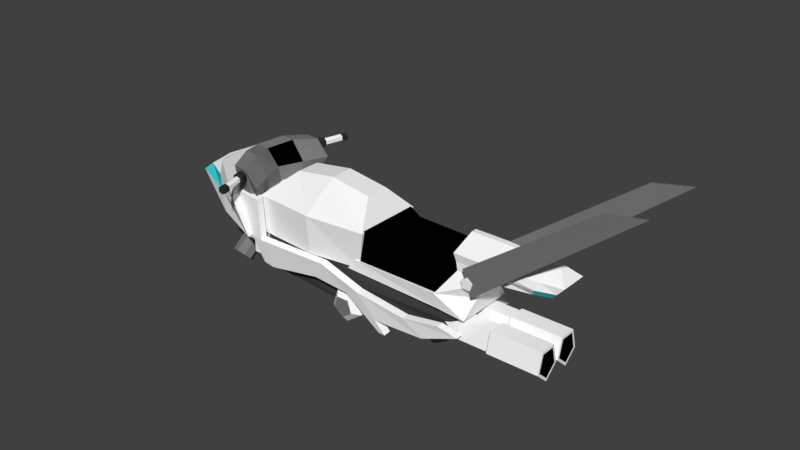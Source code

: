 # Source: Hoverbike.blend  (saved by Blender 2.79.0; exported with 4.5.12 LTS)
import bpy
from mathutils import Matrix  # noqa: F401  (used for matrix-valued properties, if any)

bpy.ops.wm.read_factory_settings(use_empty=True)
scene = bpy.context.scene
scene.name = 'Scene'

# ---- collections
col_collection_1 = bpy.data.collections.new('Collection 1'); scene.collection.children.link(col_collection_1)

# ---- materials (node trees are filled in below, after node groups)
mat_engine = bpy.data.materials.new('Engine')
mat_engine.alpha_threshold = 0.0
mat_engine.use_transparent_shadow = False
mat_engine.diffuse_color = (0.06998, 0.06592, 0.06416, 1.0)
mat_engine.roughness = 0.5
mat_enginepipe = bpy.data.materials.new('EnginePipe')
mat_enginepipe.alpha_threshold = 0.0
mat_enginepipe.use_transparent_shadow = False
mat_enginepipe.diffuse_color = (0.2019, 0.2019, 0.2019, 1.0)
mat_enginepipe.roughness = 0.5
mat_pipehole = bpy.data.materials.new('PipeHole')
mat_pipehole.alpha_threshold = 0.0
mat_pipehole.use_transparent_shadow = False
mat_pipehole.diffuse_color = (0.0, 0.0, 0.0, 1.0)
mat_pipehole.roughness = 0.5
mat_light = bpy.data.materials.new('Light')
mat_light.alpha_threshold = 0.0
mat_light.use_transparent_shadow = False
mat_light.diffuse_color = (0.05235, 0.7771, 0.8, 1.0)
mat_light.roughness = 0.5
mat_seat = bpy.data.materials.new('Seat')
mat_seat.alpha_threshold = 0.0
mat_seat.use_transparent_shadow = False
mat_seat.diffuse_color = (0.0, 0.0, 0.0, 1.0)
mat_seat.roughness = 0.5
mat_dash = bpy.data.materials.new('Dash')
mat_dash.alpha_threshold = 0.0
mat_dash.use_transparent_shadow = False
mat_dash.diffuse_color = (0.2019, 0.2019, 0.2019, 1.0)
mat_dash.roughness = 0.5
mat_handlerubber = bpy.data.materials.new('HandleRubber')
mat_handlerubber.alpha_threshold = 0.0
mat_handlerubber.use_transparent_shadow = False
mat_handlerubber.diffuse_color = (0.0291, 0.0291, 0.0291, 1.0)
mat_handlerubber.roughness = 0.5
mat_body = bpy.data.materials.new('Body')
mat_body.alpha_threshold = 0.0
mat_body.use_transparent_shadow = False
mat_body.diffuse_color = (1.0, 1.0, 1.0, 1.0)
mat_body.roughness = 0.5

# ---- material node trees

# ---- world
world_world = bpy.data.worlds.new('World'); scene.world = world_world
world_world.color = (0.05088, 0.05088, 0.05088)
world_world.use_sun_shadow = False
world_world.sun_shadow_jitter_overblur = 0.0
world_world.cycles.sampling_method = 'MANUAL'

# ---- meshes
me_hoverbike = bpy.data.meshes.new('Hoverbike')
me_hoverbike.from_pydata([(14.68, 2.623, -3.893), (21.19, 3.576, -5.091), (14.68, 3.443, -2.422), (21.19, 4.586, -3.279), (14.68, 2.4, -0.8546), (21.19, 3.301, -1.347), (14.68, 0.9357, -1.356), (21.19, 1.497, -1.966), (14.68, 1.073, -3.234), (21.19, 1.666, -4.28), (21.38, 4.821, -3.291), (21.38, 3.668, -5.36), (21.38, 3.354, -1.087), (21.38, 1.295, -1.793), (21.38, 1.489, -4.433), (28.01, 4.821, -3.291), (28.01, 3.668, -5.36), (28.01, 3.354, -1.087), (28.01, 1.295, -1.793), (28.01, 1.489, -4.433), (28.01, 4.485, -3.274), (28.01, 3.536, -4.975), (28.01, 3.278, -1.46), (28.01, 1.584, -2.041), (28.01, 1.743, -4.213), (24.81, 4.485, -3.274), (24.81, 3.536, -4.975), (24.81, 3.278, -1.46), (24.81, 1.584, -2.041), (24.81, 1.743, -4.213), (17.38, 3.576, -5.091), (17.38, 4.586, -3.279), (17.38, 3.301, -1.347), (17.38, 1.497, -1.966), (17.38, 1.666, -4.28), (14.68, 0.005196, -4.79), (21.19, -0.01231, -6.321), (14.68, -1.544, -4.131), (21.19, -1.922, -5.509), (14.68, -1.682, -2.254), (21.19, -2.092, -3.195), (14.68, -0.2177, -1.752), (21.19, -0.287, -2.577), (14.68, 0.8251, -3.319), (21.19, 0.9981, -4.509), (21.38, -2.1, -5.663), (21.38, 0.07959, -6.589), (21.38, -2.293, -3.022), (21.38, -0.2339, -2.316), (21.38, 1.233, -4.521), (28.01, -2.1, -5.663), (28.01, 0.07959, -6.589), (28.01, -2.293, -3.022), (28.01, -0.2339, -2.316), (28.01, 1.233, -4.521), (28.01, -1.845, -5.443), (28.01, -0.05211, -6.205), (28.01, -2.004, -3.271), (28.01, -0.31, -2.69), (28.01, 0.8965, -4.504), (24.81, -1.845, -5.443), (24.81, -0.05211, -6.205), (24.81, -2.004, -3.271), (24.81, -0.31, -2.69), (24.81, 0.8965, -4.504), (17.38, -0.01231, -6.321), (17.38, -1.922, -5.509), (17.38, -2.092, -3.195), (17.38, -0.287, -2.577), (17.38, 0.9981, -4.509), (-10.49, -1.271, -6.585), (-10.49, -3.993, -1.49), (-10.49, 4.858, -4.485), (-10.49, 3.884, 1.209), (16.96, -0.7856, -5.132), (16.96, -2.572, -2.412), (16.96, 3.584, -3.635), (16.96, 3.327, -0.3906), (-12.49, -2.787, -4.501), (-12.49, 4.778, -1.909), (16.96, 3.655, -2.172), (16.96, -1.739, -4.02), (2.224, 4.912, -5.791), (2.224, 3.61, 0.7525), (2.224, -0.5118, -7.65), (2.224, -3.497, -1.683), (1.139, -2.361, -4.324), (1.139, 4.333, -2.03), (2.645, 5.115, -2.814), (2.645, -2.332, -5.366), (3.485, 5.954, -5.262), (3.485, -1.493, -7.814), (1.283, 6.473, -6.775), (1.283, -0.9749, -9.327), (-0.9178, 5.954, -5.261), (-0.9178, -1.494, -7.813), (-0.07613, 5.115, -2.813), (-0.07613, -2.333, -5.365), (2.605, -2.354, -7.807), (2.101, -2.857, -6.337), (1.284, -2.043, -8.714), (-0.03703, -2.354, -7.806), (0.4679, -2.857, -6.337), (2.101, 6.126, -3.259), (2.605, 6.629, -4.728), (1.284, 6.94, -5.636), (-0.03703, 6.629, -4.728), (0.4679, 6.126, -3.259), (19.01, -3.803, -0.03118), (17.73, -4.826, 2.951), (19.07, -3.54, 0.07317), (17.79, -4.562, 3.056), (38.83, -10.1, 14.89), (34.2, -9.661, 14.12), (38.89, -9.839, 14.99), (34.26, -9.398, 14.23), (18.41, -2.752, 2.816), (18.41, -4.702, 2.148), (19.17, -2.573, 2.293), (19.17, -4.523, 1.625), (18.88, -2.283, 1.447), (18.88, -4.233, 0.7792), (17.94, -2.283, 1.447), (17.94, -4.233, 0.7792), (17.65, -2.573, 2.293), (17.65, -4.523, 1.625), (17.65, 2.527, 4.041), (17.65, 0.5769, 3.372), (17.94, 2.817, 3.195), (17.94, 0.8667, 2.527), (18.88, 2.817, 3.195), (18.88, 0.8667, 2.527), (19.17, 2.527, 4.041), (19.17, 0.5769, 3.372), (18.41, 2.348, 4.563), (18.41, 0.3978, 3.895), (34.26, -1.353, 16.99), (38.89, -1.472, 17.86), (34.2, -1.081, 17.06), (38.83, -1.201, 17.94), (17.79, 1.68, 5.195), (19.07, 2.703, 2.212), (17.73, 1.952, 5.274), (19.01, 2.974, 2.291), (-13.2, -3.312, -5.064), (-14.51, -6.339, 2.438), (-13.2, 5.742, -1.961), (-14.51, 3.532, 5.82), (-11.83, -3.312, -5.064), (-11.72, -6.339, 2.438), (-11.83, 5.742, -1.961), (-11.72, 3.532, 5.82), (-13.2, -4.864, -0.5363), (-13.2, 4.191, 2.567), (-11.83, 4.191, 2.567), (-11.83, -4.864, -0.5363), (-19.23, 0.8105, -5.56), (-18.76, -1.26, -2.632), (-19.23, 2.79, -4.882), (-18.76, 2.63, -1.299), (-9.513, 0.8565, -5.694), (-9.043, -1.214, -2.766), (-9.513, 2.836, -5.016), (-9.043, 2.676, -1.433), (-19.23, 1.8, -5.221), (-20.58, 0.6041, -1.73), (-9.513, 1.846, -5.355), (-7.217, 0.8118, -2.336), (-18.89, -1.451, -3.764), (-18.89, 3.475, -2.076), (-9.181, 3.521, -2.21), (-9.181, -1.405, -3.898), (-7.807, 1.119, -3.232), (-20.27, 0.951, -2.742), (-16.66, -0.4198, -7.355), (-17.42, -0.1786, -7.393), (-17.45, 0.1227, -7.539), (-17.07, 1.906, -3.94), (-16.45, -0.1963, -7.489), (-16.06, 1.587, -3.889), (-15.96, -1.052, -7.118), (-15.57, 0.7307, -3.519), (-16.26, -1.943, -6.644), (-15.88, -0.1606, -3.044), (-17.19, -2.348, -6.344), (-16.8, -0.5653, -2.744), (-18.2, -2.029, -6.394), (-17.81, -0.2462, -2.794), (-18.69, -1.173, -6.765), (-18.3, 0.6096, -3.165), (-18.38, -0.2819, -7.239), (-18.0, 1.501, -3.64), (-16.29, -1.067, -7.075), (-16.52, -1.741, -6.716), (-17.22, -2.047, -6.489), (-17.98, -1.805, -6.527), (-18.36, -1.158, -6.808), (-18.12, -0.4845, -7.166), (-17.94, 0.2656, -5.734), (-17.23, 0.5715, -5.961), (-18.17, -0.4083, -5.375), (-17.79, -1.055, -5.095), (-17.03, -1.297, -5.057), (-16.33, -0.9907, -5.284), (-16.1, -0.3168, -5.643), (-16.47, 0.3303, -5.923), (-18.12, 4.751, -5.407), (-17.42, 4.648, -5.774), (-17.45, 4.5, -6.074), (-17.07, 0.8839, -4.325), (-18.38, 4.635, -5.589), (-18.0, 1.02, -3.839), (-18.69, 5.048, -4.668), (-18.3, 1.433, -2.918), (-18.2, 5.497, -3.85), (-17.81, 1.881, -2.1), (-17.19, 5.718, -3.614), (-16.8, 2.102, -1.865), (-16.26, 5.582, -4.099), (-15.88, 1.967, -2.35), (-15.96, 5.169, -5.021), (-15.57, 1.554, -3.271), (-16.45, 4.721, -5.839), (-16.06, 1.105, -4.089), (-18.36, 5.063, -4.711), (-17.98, 5.402, -4.092), (-17.22, 5.569, -3.914), (-16.52, 5.467, -4.281), (-16.29, 5.155, -4.978), (-16.66, 4.815, -5.596), (-16.47, 3.323, -4.863), (-17.23, 3.156, -5.041), (-16.1, 3.662, -4.244), (-16.33, 3.975, -3.548), (-17.03, 4.077, -3.181), (-17.79, 3.91, -3.359), (-18.17, 3.571, -3.977), (-17.94, 3.259, -4.674), (12.17, 1.684, -8.078), (13.02, 1.076, -7.854), (12.97, 0.6555, -8.006), (10.71, -0.7847, -3.334), (11.86, 1.46, -8.301), (9.587, 0.01973, -3.629), (11.5, 2.803, -8.06), (9.233, 1.362, -3.388), (12.12, 3.897, -7.422), (9.851, 2.457, -2.75), (13.35, 4.102, -6.762), (11.08, 2.662, -2.09), (14.47, 3.297, -6.467), (12.2, 1.857, -1.795), (14.82, 1.955, -6.709), (12.55, 0.5146, -2.037), (14.2, 0.8605, -7.346), (11.93, -0.5797, -2.674), (11.91, 2.699, -7.895), (12.37, 3.527, -7.413), (13.3, 3.682, -6.914), (14.15, 3.073, -6.69), (14.42, 2.058, -6.873), (13.95, 1.231, -7.356), (13.04, 0.6415, -5.399), (12.11, 0.4866, -5.898), (13.51, 1.469, -4.917), (13.24, 2.484, -4.734), (12.4, 3.092, -4.958), (11.47, 2.937, -5.457), (11.0, 2.11, -5.939), (11.27, 1.095, -6.122), (-14.01, 4.534, 1.101), (-14.7, 3.053, 6.385), (-14.01, 5.448, 1.262), (-14.7, 3.967, 6.545), (-11.2, 4.613, 0.6546), (-11.13, 3.145, 5.86), (-11.2, 5.527, 0.8151), (-11.13, 4.059, 6.021), (-12.61, 5.495, 0.9996), (-12.91, 4.013, 6.283), (-12.61, 4.58, 0.8391), (-12.91, 3.099, 6.122), (-10.01, 5.246, -2.952), (-10.01, 6.16, -2.791), (-11.41, 6.114, -2.529), (-11.41, 5.2, -2.689), (-1.288, 4.459, 0.7744), (-1.288, 5.374, 0.9349), (-2.698, 4.888, -1.667), (-2.698, 5.802, -1.506), (4.228, 4.946, -1.08), (4.167, 5.856, -0.907), (2.245, 4.997, -2.043), (2.184, 5.907, -1.87), (7.972, 6.04, -5.514), (7.911, 6.95, -5.341), (7.03, 5.984, -5.552), (6.969, 6.894, -5.378), (-14.01, -5.123, -2.523), (-14.75, -7.287, 2.726), (-14.01, -4.31, -2.075), (-14.75, -6.474, 3.174), (-11.2, -4.904, -2.92), (-11.14, -7.03, 2.259), (-11.2, -4.091, -2.472), (-11.14, -6.217, 2.708), (-12.61, -4.181, -2.308), (-13.35, -6.346, 2.941), (-12.61, -4.994, -2.756), (-13.35, -7.159, 2.493), (-10.01, -3.136, -6.126), (-10.01, -2.323, -5.678), (-11.41, -2.452, -5.445), (-11.41, -3.265, -5.893), (-1.288, -4.846, -2.726), (-1.288, -4.033, -2.278), (-2.698, -3.649, -4.896), (-2.698, -2.836, -4.448), (4.105, -4.088, -4.456), (4.173, -3.27, -4.022), (2.124, -3.511, -5.234), (2.191, -2.693, -4.8), (7.852, -2.192, -8.608), (7.92, -1.375, -8.174), (6.911, -2.119, -8.6), (6.978, -1.301, -8.166), (6.608, -2.038, -6.721), (5.303, -1.788, -6.988), (6.541, -2.856, -7.155), (5.235, -2.606, -7.422), (6.601, 6.567, -3.789), (5.294, 6.548, -4.15), (6.661, 5.657, -3.962), (5.355, 5.638, -4.324), (15.94, 4.966, -1.138), (15.88, 5.844, -0.8724), (15.82, -4.132, -4.327), (15.89, -3.279, -3.996), (18.32, -2.763, -4.605), (18.26, -3.616, -4.937), (18.32, 5.838, -1.662), (18.38, 4.96, -1.928), (13.43, -2.133, -6.443), (13.36, -2.969, -6.826), (10.93, -3.843, -5.172), (11.0, -3.007, -4.789), (13.49, 5.576, -3.726), (11.05, 5.223, -1.89), (10.99, 6.117, -1.67), (13.42, 6.47, -3.506), (1.709, -3.556, -2.305), (2.869, -4.095, -0.9125), (1.709, 4.243, 0.3677), (2.869, 3.814, 1.798), (14.51, -3.221, -2.715), (14.51, -4.269, -0.9723), (14.51, 4.23, -0.1621), (14.51, 3.989, 1.858), (18.32, -3.086, -3.019), (18.77, -2.121, -0.2361), (18.32, 4.309, -0.485), (18.77, 1.84, 1.121), (16.28, -3.385, 2.183), (16.28, 1.355, 3.807), (20.54, -3.385, 2.183), (20.54, 1.355, 3.807), (15.88, -4.3, 4.121), (15.88, 0.8889, 5.899), (20.14, -4.3, 4.121), (20.14, 0.8889, 5.899), (16.5, -2.653, 6.651), (16.5, -1.964, 6.887), (20.76, -2.653, 6.651), (20.76, -1.964, 6.887), (27.6, -2.28, 2.887), (27.6, 0.05058, 3.685), (29.21, -3.38, 4.436), (29.21, -0.03116, 5.584), (27.74, -2.514, 6.248), (27.74, -1.826, 6.484), (20.34, -3.73, 3.19), (16.08, -3.73, 3.19), (16.08, 1.01, 4.815), (20.34, 1.01, 4.815), (28.4, -3.135, 3.557), (28.4, 0.3147, 4.739), (25.66, -2.556, 6.368), (25.66, -1.867, 6.604), (26.5, 0.3838, 5.726), (25.49, 0.6881, 3.807), (26.5, -3.795, 4.294), (25.49, -2.858, 2.592), (26.0, -3.765, 3.292), (26.0, 0.975, 4.917), (3.448, -3.932, -0.9121), (4.312, -5.438, 3.013), (3.448, 3.686, 1.698), (4.312, 2.468, 5.722), (14.52, -3.932, -0.9121), (13.15, -4.874, 2.248), (14.52, 3.686, 1.698), (13.15, 2.492, 4.772), (5.247, 3.686, 1.698), (5.748, 2.762, 4.864), (5.247, -3.932, -0.9121), (5.748, -5.144, 2.155), (16.28, -3.183, 1.939), (15.97, -2.933, 4.461), (16.28, 1.345, 3.491), (15.97, -0.3995, 5.329), (-11.77, -3.816, -2.019), (-8.232, -3.898, 6.634), (-11.77, 4.273, 0.7523), (-8.232, -0.9696, 7.638), (3.329, -3.444, -1.892), (2.734, -3.898, 6.634), (3.329, 3.901, 0.6249), (2.734, -0.9696, 7.638), (-11.77, -5.741, 2.698), (-11.77, 2.9, 5.659), (4.386, 2.9, 5.659), (4.386, -5.741, 2.698), (-3.69, 4.85, 0.9501), (-2.749, -1.234, 8.41), (-3.69, -4.393, -2.217), (-2.749, -4.163, 7.407), (-3.69, -6.427, 2.463), (-3.69, 3.586, 5.894), (-24.42, -1.786, 0.9543), (-22.13, -2.435, 4.63), (-24.42, 0.8467, 1.857), (-22.13, -0.8952, 5.158), (-12.85, -5.525, -2.946), (-14.37, -8.066, 5.668), (-12.85, 6.192, 1.069), (-14.37, 2.915, 9.431), (-18.98, 4.059, 1.167), (-18.98, 1.797, 7.768), (-18.98, -3.901, -1.561), (-18.98, -6.163, 5.04), (-25.73, -2.202, 2.167), (-24.08, -2.617, 3.379), (-24.08, 0.01581, 4.281), (-25.73, 0.4313, 3.069), (-14.24, 5.349, 6.088), (-13.5, 5.865, 4.584), (-14.24, -7.938, 1.535), (-13.5, -7.422, 0.03064), (-19.79, -5.157, 3.056), (-19.79, -4.482, 1.088), (-19.79, 2.22, 5.584), (-19.79, 2.894, 3.616), (-24.42, -0.4697, 1.405), (-22.13, -1.784, 5.242), (-12.85, 0.3334, -0.9382), (-15.9, -2.56, 7.504), (-18.98, -2.277, 6.678), (-21.55, 0.6056, -1.733), (-13.5, -0.7787, 2.307), (-14.24, -1.294, 3.811), (-25.73, -0.8852, 2.618), (-24.08, -1.301, 3.83), (-12.62, 3.941, 5.259), (-12.62, 3.3, 9.629), (-15.2, -2.585, 7.613), (-12.62, -8.47, 5.596), (-15.2, -1.177, 3.505), (-12.62, -6.296, 1.751), (-16.94, -2.612, 7.69), (-16.94, -1.204, 3.582), (-13.46, -1.942, 5.737), (-12.72, -1.204, 3.582), (-10.88, 3.942, 7.754), (-12.0, 3.634, 5.24), (-10.88, -7.827, 3.721), (-12.0, -6.042, 1.924), (-14.36, 3.273, 9.707), (-14.36, 3.915, 5.336), (-14.36, -8.496, 5.674), (-14.36, -6.322, 1.828), (-22.27, 0.07035, -0.1706), (-22.27, -1.112, -0.5758), (-17.52, 4.048, -0.1243), (-22.27, 1.253, 0.2345), (-13.01, 0.6611, -1.894), (-13.01, 4.97, -0.4178), (-17.52, -3.1, -2.574), (-13.01, -3.648, -3.371), (-21.55, -0.429, -2.087), (-16.66, 4.087, -1.692), (-21.55, 1.64, -1.378), (-12.71, 1.123, -3.241), (-12.71, 4.894, -1.949), (-16.66, -2.169, -3.836), (-12.71, -2.648, -4.533), (-16.66, 0.959, -2.764), (-13.57, -8.976, 3.953), (-12.96, -8.696, 3.662), (-13.42, -7.155, 4.19), (-12.89, -9.026, 3.813), (-14.03, -7.435, 4.481), (-13.29, -9.211, 4.005), (-14.03, -7.672, 5.174), (-13.29, -9.367, 4.461), (-13.42, -7.629, 5.575), (-12.89, -9.339, 4.725), (-12.81, -7.349, 5.284), (-12.49, -9.154, 4.534), (-12.81, -7.112, 4.592), (-12.49, -8.998, 4.078), (-13.57, -9.213, 4.645), (-12.96, -9.17, 5.047), (-12.35, -8.89, 4.756), (-12.35, -8.653, 4.064), (-12.24, -11.22, 3.063), (-12.64, -11.4, 3.254), (-12.64, -11.56, 3.71), (-12.24, -11.53, 3.975), (-11.84, -11.34, 3.783), (-11.84, -11.19, 3.327), (-12.23, -11.22, 2.977), (-12.7, -11.44, 3.2), (-12.7, -11.62, 3.731), (-12.23, -11.59, 4.039), (-11.76, -11.37, 3.816), (-11.76, -11.19, 3.285), (-12.03, -11.9, 2.746), (-12.5, -12.11, 2.969), (-12.5, -12.29, 3.5), (-12.03, -12.26, 3.808), (-11.57, -12.05, 3.585), (-11.57, -11.86, 3.054), (-12.34, 4.833, 8.685), (-12.96, 5.109, 8.393), (-13.4, 3.566, 7.864), (-12.88, 5.278, 8.715), (-12.79, 3.289, 8.156), (-12.48, 5.096, 8.907), (-12.79, 3.052, 8.848), (-12.48, 4.94, 9.363), (-13.4, 3.091, 9.249), (-12.88, 4.966, 9.627), (-14.01, 3.368, 8.957), (-13.29, 5.148, 9.435), (-14.01, 3.605, 8.264), (-13.29, 5.304, 8.979), (-12.34, 4.595, 9.377), (-12.96, 4.635, 9.778), (-13.57, 4.912, 9.486), (-13.57, 5.149, 8.793), (-12.25, 7.472, 9.467), (-11.85, 7.29, 9.659), (-11.85, 7.133, 10.12), (-12.25, 7.159, 10.38), (-12.65, 7.342, 10.19), (-12.65, 7.498, 9.73), (-12.24, 7.528, 9.402), (-11.77, 7.316, 9.626), (-11.77, 7.134, 10.16), (-12.24, 7.164, 10.46), (-12.71, 7.376, 10.24), (-12.71, 7.558, 9.709), (-12.05, 8.204, 9.634), (-11.58, 7.992, 9.858), (-11.58, 7.81, 10.39), (-12.05, 7.84, 10.7), (-12.51, 8.052, 10.47), (-12.51, 8.234, 9.941), (-13.91, -3.736, 2.628), (-13.91, -5.687, 7.069), (-12.36, -3.623, 2.753), (-15.65, -5.713, 7.146), (-12.17, -4.885, 4.729), (-15.65, -3.763, 2.705), (-13.91, 1.382, 4.382), (-13.91, 0.1981, 9.086), (-15.65, 1.355, 4.459), (-12.17, 1.0, 6.745), (-12.36, 1.215, 4.411), (-15.65, 0.1716, 9.163)], [], [(30, 31, 3, 1), (31, 32, 5, 3), (32, 33, 7, 5), (9, 14, 13, 7), (33, 34, 9, 7), (34, 30, 1, 9), (0, 8, 6, 4, 2), (10, 15, 16, 11), (5, 12, 10, 3), (1, 11, 14, 9), (3, 10, 11, 1), (7, 13, 12, 5), (17, 22, 20, 15), (14, 19, 18, 13), (12, 17, 15, 10), (11, 16, 19, 14), (13, 18, 17, 12), (23, 28, 27, 22), (16, 21, 24, 19), (18, 23, 22, 17), (15, 20, 21, 16), (19, 24, 23, 18), (25, 27, 28, 29, 26), (20, 25, 26, 21), (24, 29, 28, 23), (22, 27, 25, 20), (21, 26, 29, 24), (8, 0, 30, 34), (6, 8, 34, 33), (4, 6, 33, 32), (2, 4, 32, 31), (0, 2, 31, 30), (65, 36, 38, 66), (66, 38, 40, 67), (67, 40, 42, 68), (44, 42, 48, 49), (68, 42, 44, 69), (69, 44, 36, 65), (35, 37, 39, 41, 43), (45, 46, 51, 50), (40, 38, 45, 47), (36, 44, 49, 46), (38, 36, 46, 45), (42, 40, 47, 48), (52, 50, 55, 57), (49, 48, 53, 54), (47, 45, 50, 52), (46, 49, 54, 51), (48, 47, 52, 53), (58, 57, 62, 63), (51, 54, 59, 56), (53, 52, 57, 58), (50, 51, 56, 55), (54, 53, 58, 59), (60, 61, 64, 63, 62), (55, 56, 61, 60), (59, 58, 63, 64), (57, 55, 60, 62), (56, 59, 64, 61), (43, 69, 65, 35), (41, 68, 69, 43), (39, 67, 68, 41), (37, 66, 67, 39), (35, 65, 66, 37), (78, 71, 73, 79), (87, 83, 77, 80), (80, 77, 75, 81), (86, 85, 71, 78), (82, 76, 74, 84), (83, 73, 71, 85), (84, 86, 78, 70), (76, 80, 81, 74), (82, 87, 80, 76), (70, 78, 79, 72), (72, 79, 87, 82), (74, 81, 86, 84), (77, 83, 85, 75), (72, 82, 84, 70), (81, 75, 85, 86), (79, 73, 83, 87), (88, 89, 91, 90), (90, 91, 93, 92), (92, 93, 95, 94), (93, 91, 98, 100), (94, 95, 97, 96), (96, 97, 89, 88), (94, 96, 107, 106), (98, 99, 102, 101, 100), (89, 97, 102, 99), (91, 89, 99, 98), (95, 93, 100, 101), (97, 95, 101, 102), (103, 104, 105, 106, 107), (90, 92, 105, 104), (96, 88, 103, 107), (88, 90, 104, 103), (92, 94, 106, 105), (108, 109, 111, 110), (110, 111, 115, 114), (114, 115, 113, 112), (112, 113, 109, 108), (110, 114, 112, 108), (115, 111, 109, 113), (116, 117, 119, 118), (118, 119, 121, 120), (120, 121, 123, 122), (119, 117, 125, 123, 121), (122, 123, 125, 124), (124, 125, 117, 116), (116, 118, 120, 122, 124), (127, 135, 134, 126), (131, 129, 128, 130), (133, 131, 130, 132), (129, 127, 126, 128), (135, 127, 129, 131, 133), (132, 130, 128, 126, 134), (136, 138, 142, 140), (137, 139, 138, 136), (141, 137, 136, 140), (139, 143, 142, 138), (143, 141, 140, 142), (141, 143, 139, 137), (135, 133, 132, 134), (152, 145, 147, 153), (153, 147, 151, 154), (154, 151, 149, 155), (155, 149, 145, 152), (146, 150, 148, 144), (151, 147, 145, 149), (148, 155, 152, 144), (150, 154, 155, 148), (146, 153, 154, 150), (144, 152, 153, 146), (173, 165, 159, 169), (169, 159, 163, 170), (172, 167, 161, 171), (171, 161, 157, 168), (164, 166, 160, 156), (167, 165, 157, 161), (163, 159, 165, 167), (158, 162, 166, 164), (170, 163, 167, 172), (168, 157, 165, 173), (156, 168, 173, 164), (162, 170, 172, 166), (160, 171, 168, 156), (166, 172, 171, 160), (158, 169, 170, 162), (164, 173, 169, 158), (192, 193, 203, 204), (180, 182, 193, 192), (176, 177, 179, 178), (197, 175, 199, 198), (190, 176, 175, 197), (178, 179, 181, 180), (175, 174, 205, 199), (186, 188, 196, 195), (180, 181, 183, 182), (194, 195, 201, 202), (178, 180, 192, 174), (182, 183, 185, 184), (196, 197, 198, 200), (176, 178, 174, 175), (184, 185, 187, 186), (199, 205, 204, 203, 202, 201, 200, 198), (184, 186, 195, 194), (186, 187, 189, 188), (179, 177, 191, 189, 187, 185, 183, 181), (174, 192, 204, 205), (188, 189, 191, 190), (193, 194, 202, 203), (188, 190, 197, 196), (190, 191, 177, 176), (182, 184, 194, 193), (195, 196, 200, 201), (224, 225, 235, 236), (212, 214, 225, 224), (208, 209, 211, 210), (229, 207, 231, 230), (222, 208, 207, 229), (210, 211, 213, 212), (207, 206, 237, 231), (218, 220, 228, 227), (212, 213, 215, 214), (226, 227, 233, 234), (210, 212, 224, 206), (214, 215, 217, 216), (228, 229, 230, 232), (208, 210, 206, 207), (216, 217, 219, 218), (231, 237, 236, 235, 234, 233, 232, 230), (216, 218, 227, 226), (218, 219, 221, 220), (211, 209, 223, 221, 219, 217, 215, 213), (206, 224, 236, 237), (220, 221, 223, 222), (225, 226, 234, 235), (220, 222, 229, 228), (222, 223, 209, 208), (214, 216, 226, 225), (227, 228, 232, 233), (256, 257, 267, 268), (244, 246, 257, 256), (240, 241, 243, 242), (261, 239, 263, 262), (254, 240, 239, 261), (242, 243, 245, 244), (239, 238, 269, 263), (250, 252, 260, 259), (244, 245, 247, 246), (258, 259, 265, 266), (242, 244, 256, 238), (246, 247, 249, 248), (260, 261, 262, 264), (240, 242, 238, 239), (248, 249, 251, 250), (263, 269, 268, 267, 266, 265, 264, 262), (248, 250, 259, 258), (250, 251, 253, 252), (243, 241, 255, 253, 251, 249, 247, 245), (238, 256, 268, 269), (252, 253, 255, 254), (257, 258, 266, 267), (252, 254, 261, 260), (254, 255, 241, 240), (246, 248, 258, 257), (259, 260, 264, 265), (270, 271, 273, 272), (278, 279, 277, 276), (276, 277, 275, 274), (280, 281, 271, 270), (278, 276, 283, 284), (279, 273, 271, 281), (277, 279, 281, 275), (272, 278, 280, 270), (274, 275, 281, 280), (272, 273, 279, 278), (284, 283, 282, 285), (274, 280, 285, 282), (280, 278, 284, 285), (274, 282, 288, 286), (289, 287, 291, 293), (283, 276, 287, 289), (282, 283, 289, 288), (276, 274, 286, 287), (331, 330, 295, 297), (287, 286, 290, 291), (286, 288, 292, 290), (288, 289, 293, 292), (295, 294, 296, 297), (330, 332, 294, 295), (332, 333, 296, 294), (333, 331, 297, 296), (298, 299, 301, 300), (306, 307, 305, 304), (304, 305, 303, 302), (308, 309, 299, 298), (306, 304, 311, 312), (307, 301, 299, 309), (305, 307, 309, 303), (300, 306, 308, 298), (302, 303, 309, 308), (300, 301, 307, 306), (312, 311, 310, 313), (302, 308, 313, 310), (308, 306, 312, 313), (302, 310, 316, 314), (317, 315, 319, 321), (311, 304, 315, 317), (310, 311, 317, 316), (304, 302, 314, 315), (327, 326, 323, 325), (315, 314, 318, 319), (314, 316, 320, 318), (316, 317, 321, 320), (323, 322, 324, 325), (326, 328, 322, 323), (328, 329, 324, 322), (329, 327, 325, 324), (320, 321, 327, 329), (318, 320, 329, 328), (349, 348, 335, 340), (321, 319, 326, 327), (292, 293, 331, 333), (290, 292, 333, 332), (347, 346, 341, 334), (293, 291, 330, 331), (337, 336, 339, 338), (335, 334, 341, 340), (343, 342, 338, 339), (345, 344, 336, 337), (344, 343, 339, 336), (342, 345, 337, 338), (348, 347, 334, 335), (346, 349, 340, 341), (326, 319, 345, 342), (318, 328, 343, 344), (319, 318, 344, 345), (328, 326, 342, 343), (332, 330, 349, 346), (291, 290, 347, 348), (290, 332, 346, 347), (330, 291, 348, 349), (350, 351, 353, 352), (352, 353, 357, 356), (357, 355, 362, 363), (354, 355, 351, 350), (352, 356, 354, 350), (357, 353, 351, 355), (360, 361, 359, 358), (356, 357, 361, 360), (355, 354, 358, 359), (354, 356, 360, 358), (381, 380, 368, 366), (361, 357, 363, 365), (355, 359, 364, 362), (359, 361, 365, 364), (366, 368, 372, 370), (382, 381, 366, 367), (383, 382, 367, 369), (393, 388, 377, 385), (371, 370, 372, 373), (367, 366, 370, 371), (369, 367, 371, 373), (387, 386, 378, 379), (384, 385, 377, 376), (376, 377, 379, 378), (386, 390, 376, 378), (388, 387, 379, 377), (391, 389, 375, 374), (392, 391, 374, 384), (390, 392, 384, 376), (374, 375, 385, 384), (389, 393, 385, 375), (365, 363, 382, 383), (363, 362, 381, 382), (362, 364, 380, 381), (365, 383, 393, 389), (368, 380, 392, 390), (380, 364, 391, 392), (364, 365, 389, 391), (369, 373, 387, 388), (372, 368, 390, 386), (373, 372, 386, 387), (383, 369, 388, 393), (394, 395, 397, 396), (402, 403, 401, 400), (400, 401, 409, 408), (404, 405, 395, 394), (402, 400, 398, 404), (403, 397, 395, 405), (401, 403, 405, 399), (396, 402, 404, 394), (398, 399, 405, 404), (396, 397, 403, 402), (408, 409, 407, 406), (399, 398, 406, 407), (398, 400, 408, 406), (401, 399, 407, 409), (418, 411, 413, 419), (427, 423, 417, 420), (420, 417, 415, 421), (426, 425, 411, 418), (422, 416, 414, 424), (423, 413, 411, 425), (424, 426, 418, 410), (416, 420, 421, 414), (422, 427, 420, 416), (410, 418, 419, 412), (412, 419, 427, 422), (414, 421, 426, 424), (417, 423, 425, 415), (412, 422, 424, 410), (421, 415, 425, 426), (419, 413, 423, 427), (461, 453, 431, 442), (450, 437, 435, 444), (459, 455, 433, 446), (448, 439, 429, 441), (432, 438, 486, 487), (456, 453, 429, 439), (455, 456, 439, 433), (436, 434, 485, 482), (446, 433, 439, 448), (442, 431, 437, 450), (430, 443, 451, 436), (443, 442, 450, 451), (432, 447, 449, 438), (447, 446, 448, 449), (438, 449, 440, 428), (449, 448, 441, 440), (454, 458, 447, 432), (458, 459, 446, 447), (436, 451, 445, 434), (451, 450, 444, 445), (452, 460, 443, 430), (460, 461, 442, 443), (440, 441, 461, 460), (428, 440, 460, 452), (445, 444, 459, 458), (434, 445, 458, 454), (438, 428, 481, 486), (435, 437, 456, 455), (437, 431, 453, 456), (434, 454, 484, 485), (444, 435, 455, 459), (441, 429, 453, 461), (572, 569, 465, 474), (477, 476, 463, 462), (576, 574, 466, 469), (569, 571, 478, 465), (573, 571, 468, 469), (475, 474, 465, 467), (578, 577, 470, 471), (573, 568, 467, 479), (570, 572, 474, 475), (577, 575, 464, 470), (462, 463, 472, 473), (575, 579, 468, 464), (576, 579, 476, 477), (574, 578, 471, 466), (467, 465, 478, 479), (568, 570, 475, 467), (480, 483, 490, 457), (481, 480, 457, 488), (485, 484, 491, 492), (482, 485, 492, 489), (430, 436, 482, 483), (454, 432, 487, 484), (452, 430, 483, 480), (428, 452, 480, 481), (495, 491, 494, 493), (457, 495, 493, 488), (490, 489, 495, 457), (489, 492, 491, 495), (486, 481, 488, 493), (487, 486, 493, 494), (483, 482, 489, 490), (484, 487, 494, 491), (505, 503, 516, 517), (500, 496, 510, 502), (497, 499, 501, 496), (507, 505, 517, 518), (502, 510, 511, 504), (496, 501, 503, 510), (499, 509, 519, 514), (504, 511, 512, 506), (510, 503, 505, 511), (518, 517, 523, 524), (506, 512, 513, 508), (511, 505, 507, 512), (503, 501, 515, 516), (508, 513, 497, 498), (512, 507, 509, 513), (501, 499, 514, 515), (498, 497, 496, 500), (513, 509, 499, 497), (498, 500, 502, 504, 506, 508), (509, 507, 518, 519), (523, 522, 528, 529), (516, 515, 521, 522), (519, 518, 524, 525), (517, 516, 522, 523), (515, 514, 520, 521), (514, 519, 525, 520), (527, 526, 531, 530, 529, 528), (521, 520, 526, 527), (520, 525, 531, 526), (524, 523, 529, 530), (522, 521, 527, 528), (525, 524, 530, 531), (541, 539, 552, 553), (536, 532, 546, 538), (533, 535, 537, 532), (543, 541, 553, 554), (538, 546, 547, 540), (532, 537, 539, 546), (535, 545, 555, 550), (540, 547, 548, 542), (546, 539, 541, 547), (554, 553, 559, 560), (542, 548, 549, 544), (547, 541, 543, 548), (539, 537, 551, 552), (544, 549, 533, 534), (548, 543, 545, 549), (537, 535, 550, 551), (534, 533, 532, 536), (549, 545, 535, 533), (534, 536, 538, 540, 542, 544), (545, 543, 554, 555), (559, 558, 564, 565), (552, 551, 557, 558), (555, 554, 560, 561), (553, 552, 558, 559), (551, 550, 556, 557), (550, 555, 561, 556), (563, 562, 567, 566, 565, 564), (557, 556, 562, 563), (556, 561, 567, 562), (560, 559, 565, 566), (558, 557, 563, 564), (561, 560, 566, 567), (466, 471, 570, 568), (471, 470, 572, 570), (469, 466, 568, 573), (479, 478, 571, 573), (464, 468, 571, 569), (470, 464, 569, 572), (462, 473, 578, 574), (469, 468, 579, 576), (463, 476, 579, 575), (472, 463, 575, 577), (473, 472, 577, 578), (477, 462, 574, 576)])
me_hoverbike.polygons.foreach_set('material_index', [7, 7, 7, 7, 7, 7, 7, 7, 7, 7, 7, 7, 7, 7, 7, 7, 7, 2, 7, 7, 7, 7, 2, 2, 2, 2, 2, 7, 7, 7, 7, 7, 7, 7, 7, 7, 7, 7, 7, 7, 7, 7, 7, 7, 7, 7, 7, 7, 7, 2, 7, 7, 7, 7, 2, 2, 2, 2, 2, 7, 7, 7, 7, 7, 0, 0, 0, 0, 0, 0, 0, 0, 0, 0, 0, 0, 0, 0, 0, 0, 7, 7, 7, 7, 7, 7, 7, 1, 7, 7, 7, 7, 1, 7, 7, 7, 7, 1, 1, 1, 1, 1, 1, 7, 7, 7, 7, 7, 7, 7, 7, 7, 7, 7, 7, 7, 1, 1, 1, 1, 1, 1, 7, 7, 7, 7, 7, 7, 7, 7, 7, 7, 7, 0, 0, 0, 0, 0, 0, 0, 0, 0, 0, 0, 0, 0, 0, 0, 0, 2, 1, 1, 2, 1, 1, 2, 1, 1, 2, 1, 1, 2, 1, 1, 2, 1, 1, 1, 2, 1, 2, 1, 1, 1, 2, 2, 1, 1, 2, 1, 1, 2, 1, 1, 2, 1, 1, 2, 1, 1, 2, 1, 1, 1, 2, 1, 2, 1, 1, 1, 2, 2, 1, 1, 2, 1, 1, 2, 1, 1, 2, 1, 1, 2, 1, 1, 2, 1, 1, 1, 2, 1, 2, 1, 1, 1, 2, 7, 7, 7, 7, 7, 7, 7, 7, 7, 7, 7, 7, 7, 7, 7, 7, 7, 7, 7, 7, 7, 7, 7, 7, 7, 7, 7, 7, 7, 7, 7, 7, 7, 7, 7, 7, 7, 7, 7, 7, 7, 7, 7, 7, 7, 7, 7, 7, 7, 7, 7, 7, 7, 7, 7, 7, 7, 7, 7, 7, 7, 7, 7, 7, 7, 7, 7, 7, 7, 7, 7, 7, 7, 7, 7, 7, 7, 7, 7, 7, 7, 7, 7, 7, 7, 7, 7, 7, 7, 7, 7, 7, 7, 7, 7, 7, 7, 7, 7, 7, 7, 7, 7, 3, 7, 3, 3, 7, 7, 7, 7, 7, 7, 7, 7, 7, 7, 7, 4, 4, 4, 4, 4, 4, 4, 4, 4, 4, 4, 4, 4, 4, 7, 7, 7, 7, 7, 7, 7, 7, 7, 7, 7, 7, 7, 7, 7, 7, 7, 7, 7, 7, 7, 7, 7, 7, 7, 7, 7, 3, 7, 7, 7, 3, 7, 7, 7, 7, 7, 3, 3, 7, 7, 7, 7, 7, 7, 7, 7, 7, 5, 5, 5, 5, 5, 5, 5, 5, 5, 4, 5, 5, 5, 5, 5, 5, 7, 7, 7, 7, 7, 7, 7, 7, 7, 7, 7, 7, 7, 7, 7, 7, 7, 6, 6, 7, 6, 6, 7, 6, 6, 6, 6, 6, 7, 6, 6, 7, 6, 6, 6, 7, 6, 6, 6, 6, 6, 6, 6, 6, 6, 6, 6, 6, 7, 6, 6, 7, 6, 6, 7, 6, 6, 6, 6, 6, 7, 6, 6, 7, 6, 6, 6, 7, 6, 6, 6, 6, 6, 6, 6, 6, 6, 6, 6, 6, 5, 5, 5, 5, 5, 5, 5, 5, 5, 5, 5, 5])
_uv = me_hoverbike.uv_layers.new(name='UVMap')
_uv.uv.foreach_set('vector', [0.8, 0.6838, 0.8019, 0.6835, 0.7869, 0.6735, 0.804, 0.6659, 0.8019, 0.6835, 0.8024, 0.6811, 0.7896, 0.6942, 0.7869, 0.6735, 0.8024, 0.6811, 0.8005, 0.6802, 0.8065, 0.6979, 0.7896, 0.6942, 0.8162, 0.6798, 0.8189, 0.6793, 0.8078, 0.701, 0.8065, 0.6979, 0.8005, 0.6802, 0.7989, 0.682, 0.8162, 0.6798, 0.8065, 0.6979, 0.7989, 0.682, 0.8, 0.6838, 0.804, 0.6659, 0.8162, 0.6798, 0.8006, 0.6821, 0.8006, 0.6818, 0.8007, 0.6817, 0.8008, 0.6818, 0.8009, 0.682, 0.7845, 0.6721, 0.8542, 0.7596, 0.7538, 0.7503, 0.8048, 0.6623, 0.7896, 0.6942, 0.7871, 0.697, 0.7845, 0.6721, 0.7869, 0.6735, 0.804, 0.6659, 0.8048, 0.6623, 0.8189, 0.6793, 0.8162, 0.6798, 0.7869, 0.6735, 0.7845, 0.6721, 0.8048, 0.6623, 0.804, 0.6659, 0.8065, 0.6979, 0.8078, 0.701, 0.7871, 0.697, 0.7896, 0.6942, 0.8743, 0.6463, 0.8948, 0.643, 0.8673, 0.7719, 0.8542, 0.7596, 0.8189, 0.6793, 0.7047, 0.662, 0.807, 0.5944, 0.8078, 0.701, 0.7871, 0.697, 0.8743, 0.6463, 0.8542, 0.7596, 0.7845, 0.6721, 0.8048, 0.6623, 0.7538, 0.7503, 0.7047, 0.662, 0.8189, 0.6793, 0.8078, 0.701, 0.807, 0.5944, 0.8743, 0.6463, 0.7871, 0.697, 0.8077, 0.9369, 0.8669, 0.9274, 0.8653, 0.9327, 0.8479, 0.9903, 0.7538, 0.7503, 0.7397, 0.7719, 0.6869, 0.6542, 0.7047, 0.662, 0.807, 0.5944, 0.8041, 0.5669, 0.8948, 0.643, 0.8743, 0.6463, 0.8542, 0.7596, 0.8673, 0.7719, 0.7397, 0.7719, 0.7538, 0.7503, 0.7047, 0.662, 0.6869, 0.6542, 0.8041, 0.5669, 0.807, 0.5944, 0.8713, 0.9339, 0.8653, 0.9327, 0.8669, 0.9274, 0.8729, 0.926, 0.876, 0.9307, 0.925, 0.9628, 0.8713, 0.9339, 0.876, 0.9307, 0.925, 0.8892, 0.8499, 0.869, 0.8729, 0.926, 0.8669, 0.9274, 0.8077, 0.9369, 0.8479, 0.9903, 0.8653, 0.9327, 0.8713, 0.9339, 0.925, 0.9628, 0.925, 0.8892, 0.876, 0.9307, 0.8729, 0.926, 0.8499, 0.869, 0.8006, 0.6818, 0.8006, 0.6821, 0.8, 0.6838, 0.7989, 0.682, 0.8007, 0.6817, 0.8006, 0.6818, 0.7989, 0.682, 0.8005, 0.6802, 0.8008, 0.6818, 0.8007, 0.6817, 0.8005, 0.6802, 0.8024, 0.6811, 0.8009, 0.682, 0.8008, 0.6818, 0.8024, 0.6811, 0.8019, 0.6835, 0.8006, 0.6821, 0.8009, 0.682, 0.8019, 0.6835, 0.8, 0.6838, 0.3653, 0.8313, 0.3832, 0.8273, 0.3755, 0.8443, 0.3656, 0.8293, 0.3656, 0.8293, 0.3755, 0.8443, 0.3548, 0.8416, 0.368, 0.8289, 0.368, 0.8289, 0.3548, 0.8416, 0.3512, 0.8248, 0.3689, 0.8308, 0.3693, 0.815, 0.3512, 0.8248, 0.3481, 0.8235, 0.3698, 0.8124, 0.3689, 0.8308, 0.3512, 0.8248, 0.3693, 0.815, 0.3671, 0.8324, 0.3671, 0.8324, 0.3693, 0.815, 0.3832, 0.8273, 0.3653, 0.8313, 0.367, 0.8306, 0.3671, 0.8304, 0.3673, 0.8304, 0.3674, 0.8305, 0.3673, 0.8307, 0.377, 0.8467, 0.3868, 0.8265, 0.2988, 0.8775, 0.2894, 0.7771, 0.3548, 0.8416, 0.3755, 0.8443, 0.377, 0.8467, 0.3521, 0.8441, 0.3832, 0.8273, 0.3693, 0.815, 0.3698, 0.8124, 0.3868, 0.8265, 0.3755, 0.8443, 0.3832, 0.8273, 0.3868, 0.8265, 0.377, 0.8467, 0.3512, 0.8248, 0.3548, 0.8416, 0.3521, 0.8441, 0.3481, 0.8235, 0.4028, 0.757, 0.2894, 0.7771, 0.2772, 0.7639, 0.4061, 0.7365, 0.3698, 0.8124, 0.3481, 0.8235, 0.4546, 0.8243, 0.3871, 0.9266, 0.3521, 0.8441, 0.377, 0.8467, 0.2894, 0.7771, 0.4028, 0.757, 0.3868, 0.8265, 0.3698, 0.8124, 0.3871, 0.9266, 0.2988, 0.8775, 0.3481, 0.8235, 0.3521, 0.8441, 0.4028, 0.757, 0.4546, 0.8243, 0.7823, 0.99, 0.7134, 0.99, 0.748, 0.9394, 0.7515, 0.9359, 0.2988, 0.8775, 0.3871, 0.9266, 0.3949, 0.9443, 0.2772, 0.8916, 0.4546, 0.8243, 0.4028, 0.757, 0.4061, 0.7365, 0.482, 0.8271, 0.2894, 0.7771, 0.2988, 0.8775, 0.2772, 0.8916, 0.2772, 0.7639, 0.3871, 0.9266, 0.4546, 0.8243, 0.482, 0.8271, 0.3949, 0.9443, 0.7431, 0.9366, 0.7429, 0.9317, 0.7483, 0.9311, 0.7515, 0.9359, 0.748, 0.9394, 0.6869, 0.9138, 0.7436, 0.869, 0.7429, 0.9317, 0.7431, 0.9366, 0.8071, 0.9129, 0.7823, 0.99, 0.7515, 0.9359, 0.7483, 0.9311, 0.7134, 0.99, 0.6869, 0.9138, 0.7431, 0.9366, 0.748, 0.9394, 0.7436, 0.869, 0.8071, 0.9129, 0.7483, 0.9311, 0.7429, 0.9317, 0.3673, 0.8307, 0.3671, 0.8324, 0.3653, 0.8313, 0.367, 0.8306, 0.3674, 0.8305, 0.3689, 0.8308, 0.3671, 0.8324, 0.3673, 0.8307, 0.3673, 0.8304, 0.368, 0.8289, 0.3689, 0.8308, 0.3674, 0.8305, 0.3671, 0.8304, 0.3656, 0.8293, 0.368, 0.8289, 0.3673, 0.8304, 0.367, 0.8306, 0.3653, 0.8313, 0.3656, 0.8293, 0.3671, 0.8304, 0.0, 0.0, 1.0, 0.0, 1.0, 1.0, 0.0, 1.0, 0.0, 0.0, 1.0, 0.0, 1.0, 1.0, 0.0, 1.0, 0.0, 0.0, 1.0, 0.0, 1.0, 1.0, 0.0, 1.0, 0.0, 0.0, 1.0, 0.0, 1.0, 1.0, 0.0, 1.0, 0.0, 0.0, 1.0, 0.0, 1.0, 1.0, 0.0, 1.0, 0.0, 0.0, 1.0, 0.0, 1.0, 1.0, 0.0, 1.0, 0.0, 0.0, 1.0, 0.0, 1.0, 1.0, 0.0, 1.0, 0.0, 0.0, 1.0, 0.0, 1.0, 1.0, 0.0, 1.0, 0.0, 0.0, 1.0, 0.0, 1.0, 1.0, 0.0, 1.0, 0.0, 0.0, 1.0, 0.0, 1.0, 1.0, 0.0, 1.0, 0.0, 0.0, 1.0, 0.0, 1.0, 1.0, 0.0, 1.0, 0.0, 0.0, 1.0, 0.0, 1.0, 1.0, 0.0, 1.0, 0.0, 0.0, 1.0, 0.0, 1.0, 1.0, 0.0, 1.0, 0.0, 0.0, 1.0, 0.0, 1.0, 1.0, 0.0, 1.0, 0.0, 0.0, 1.0, 0.0, 1.0, 1.0, 0.0, 1.0, 0.0, 0.0, 1.0, 0.0, 1.0, 1.0, 0.0, 1.0, 0.2285, 0.847, 0.1886, 0.8226, 0.2232, 0.8247, 0.2282, 0.8471, 0.2282, 0.8471, 0.2232, 0.8247, 0.2307, 0.8423, 0.2375, 0.8428, 0.2375, 0.8428, 0.2307, 0.8423, 0.2104, 0.8593, 0.2284, 0.8388, 0.2307, 0.8423, 0.2232, 0.8247, 0.2724, 0.8002, 0.2724, 0.8855, 0.2284, 0.8388, 0.2104, 0.8593, 0.1688, 0.8587, 0.2233, 0.8348, 0.2233, 0.8348, 0.1688, 0.8587, 0.1886, 0.8226, 0.2285, 0.847, 0.2284, 0.8388, 0.2233, 0.8348, 0.2329, 0.8402, 0.2435, 0.842, 0.6654, 0.8254, 0.6654, 0.8515, 0.6406, 0.8596, 0.6253, 0.8384, 0.6406, 0.8173, 0.1886, 0.8226, 0.1688, 0.8587, 0.0003138, 0.8369, 0.1758, 0.7365, 0.2232, 0.8247, 0.1886, 0.8226, 0.1758, 0.7365, 0.2724, 0.8002, 0.2104, 0.8593, 0.2307, 0.8423, 0.2724, 0.8855, 0.1722, 0.9456, 0.1688, 0.8587, 0.2104, 0.8593, 0.1722, 0.9456, 0.0003138, 0.8369, 0.9197, 0.8291, 0.9197, 0.8552, 0.8948, 0.8633, 0.8795, 0.8422, 0.8948, 0.8211, 0.2282, 0.8471, 0.2375, 0.8428, 0.2765, 0.8433, 0.2441, 0.8434, 0.2233, 0.8348, 0.2285, 0.847, 0.2355, 0.8436, 0.2329, 0.8402, 0.2285, 0.847, 0.2282, 0.8471, 0.2441, 0.8434, 0.2355, 0.8436, 0.2375, 0.8428, 0.2284, 0.8388, 0.2435, 0.842, 0.2765, 0.8433, 0.0, 0.0, 1.0, 0.0, 1.0, 1.0, 0.0, 1.0, 0.0, 0.0, 1.0, 0.0, 1.0, 1.0, 0.0, 1.0, 0.0, 0.0, 1.0, 0.0, 1.0, 1.0, 0.0, 1.0, 0.0, 0.0, 1.0, 0.0, 1.0, 1.0, 0.0, 1.0, 0.0, 0.0, 1.0, 0.0, 1.0, 1.0, 0.0, 1.0, 0.0, 0.0, 1.0, 0.0, 1.0, 1.0, 0.0, 1.0, 0.0, 0.0, 1.0, 0.0, 1.0, 1.0, 0.0, 1.0, 0.0, 0.0, 1.0, 0.0, 1.0, 1.0, 0.0, 1.0, 0.0, 0.0, 1.0, 0.0, 1.0, 1.0, 0.0, 1.0, 0.5, 1.0, 0.9755, 0.6545, 0.7939, 0.09549, 0.2061, 0.09549, 0.02447, 0.6545, 0.0, 0.0, 1.0, 0.0, 1.0, 1.0, 0.0, 1.0, 0.0, 0.0, 1.0, 0.0, 1.0, 1.0, 0.0, 1.0, 0.5, 1.0, 0.9755, 0.6545, 0.7939, 0.09549, 0.2061, 0.09549, 0.02447, 0.6545, 0.0, 0.0, 1.0, 0.0, 1.0, 1.0, 0.0, 1.0, 0.0, 0.0, 1.0, 0.0, 1.0, 1.0, 0.0, 1.0, 0.0, 0.0, 1.0, 0.0, 1.0, 1.0, 0.0, 1.0, 0.0, 0.0, 1.0, 0.0, 1.0, 1.0, 0.0, 1.0, 0.5, 1.0, 0.9755, 0.6545, 0.7939, 0.09549, 0.2061, 0.09549, 0.02447, 0.6545, 0.5, 1.0, 0.9755, 0.6545, 0.7939, 0.09549, 0.2061, 0.09549, 0.02447, 0.6545, 0.0, 0.0, 1.0, 0.0, 1.0, 1.0, 0.0, 1.0, 0.0, 0.0, 1.0, 0.0, 1.0, 1.0, 0.0, 1.0, 0.0, 0.0, 1.0, 0.0, 1.0, 1.0, 0.0, 1.0, 0.0, 0.0, 1.0, 0.0, 1.0, 1.0, 0.0, 1.0, 0.0, 0.0, 1.0, 0.0, 1.0, 1.0, 0.0, 1.0, 0.0, 0.0, 1.0, 0.0, 1.0, 1.0, 0.0, 1.0, 0.0, 0.0, 1.0, 0.0, 1.0, 1.0, 0.0, 1.0, 0.0, 0.0, 1.0, 0.0, 1.0, 1.0, 0.0, 1.0, 0.0, 0.0, 1.0, 0.0, 1.0, 1.0, 0.0, 1.0, 0.0, 0.0, 1.0, 0.0, 1.0, 1.0, 0.0, 1.0, 0.0, 0.0, 1.0, 0.0, 1.0, 1.0, 0.0, 1.0, 0.0, 0.0, 1.0, 0.0, 1.0, 1.0, 0.0, 1.0, 0.0, 0.0, 1.0, 0.0, 1.0, 1.0, 0.0, 1.0, 0.0, 0.0, 1.0, 0.0, 1.0, 1.0, 0.0, 1.0, 0.0, 0.0, 1.0, 0.0, 1.0, 1.0, 0.0, 1.0, 0.0, 0.0, 1.0, 0.0, 1.0, 1.0, 0.0, 1.0, 0.0, 0.0, 1.0, 0.0, 1.0, 1.0, 0.0, 1.0, 0.0, 0.0, 1.0, 0.0, 1.0, 1.0, 0.0, 1.0, 0.0, 0.0, 1.0, 0.0, 1.0, 1.0, 0.0, 1.0, 0.0, 0.0, 1.0, 0.0, 1.0, 1.0, 0.0, 1.0, 0.0, 0.0, 1.0, 0.0, 1.0, 1.0, 0.0, 1.0, 0.0, 0.0, 1.0, 0.0, 1.0, 1.0, 0.0, 1.0, 0.0, 0.0, 1.0, 0.0, 1.0, 1.0, 0.0, 1.0, 0.0, 0.0, 1.0, 0.0, 1.0, 1.0, 0.0, 1.0, 0.0, 0.0, 1.0, 0.0, 1.0, 1.0, 0.0, 1.0, 0.0, 0.0, 1.0, 0.0, 1.0, 1.0, 0.0, 1.0, 0.0, 0.0, 1.0, 0.0, 1.0, 1.0, 0.0, 1.0, 0.0, 0.0, 1.0, 0.0, 1.0, 1.0, 0.0, 1.0, 0.0, 0.0, 1.0, 0.0, 1.0, 1.0, 0.0, 1.0, 0.0, 0.0, 1.0, 0.0, 1.0, 1.0, 0.0, 1.0, 0.0, 0.0, 1.0, 0.0, 1.0, 1.0, 0.0, 1.0, 0.0, 0.0, 1.0, 0.0, 1.0, 1.0, 0.0, 1.0, 0.0, 0.0, 1.0, 0.0, 1.0, 1.0, 0.0, 1.0, 0.9391, 0.9286, 0.9256, 0.9037, 0.9558, 0.8977, 0.9576, 0.8997, 0.9125, 0.6484, 0.9408, 0.663, 0.9389, 0.6795, 0.8954, 0.6605, 0.9224, 0.5927, 0.951, 0.6273, 0.9523, 0.6225, 0.9077, 0.618, 0.9915, 0.8861, 0.9926, 0.914, 0.9622, 0.8985, 0.9624, 0.8958, 0.9514, 0.5834, 0.9224, 0.5927, 0.9134, 0.5809, 0.9533, 0.5669, 0.9077, 0.618, 0.9523, 0.6225, 0.9499, 0.6181, 0.9125, 0.6484, 0.9926, 0.914, 0.9701, 0.9374, 0.9602, 0.8999, 0.9622, 0.8985, 0.9846, 0.6283, 0.9798, 0.5982, 0.9968, 0.5861, 0.9968, 0.631, 0.9125, 0.6484, 0.9499, 0.6181, 0.9453, 0.6165, 0.9408, 0.663, 0.9328, 0.8798, 0.9517, 0.869, 0.958, 0.8928, 0.9558, 0.8948, 0.9077, 0.618, 0.9125, 0.6484, 0.8954, 0.6605, 0.8954, 0.6153, 0.9408, 0.663, 0.9453, 0.6165, 0.9412, 0.619, 0.9698, 0.6536, 0.9735, 0.869, 0.9915, 0.8861, 0.9624, 0.8958, 0.961, 0.8933, 0.9224, 0.5927, 0.9077, 0.618, 0.8954, 0.6153, 0.9134, 0.5809, 0.9698, 0.6536, 0.9412, 0.619, 0.9401, 0.6239, 0.9846, 0.6283, 0.9622, 0.8985, 0.9602, 0.8999, 0.9576, 0.8997, 0.9558, 0.8977, 0.9558, 0.8948, 0.958, 0.8928, 0.961, 0.8933, 0.9624, 0.8958, 0.9698, 0.6536, 0.9846, 0.6283, 0.9968, 0.631, 0.9788, 0.6654, 0.9846, 0.6283, 0.9401, 0.6239, 0.9422, 0.6284, 0.9798, 0.5982, 0.9523, 0.6225, 0.951, 0.6273, 0.9468, 0.6298, 0.9422, 0.6284, 0.9401, 0.6239, 0.9412, 0.619, 0.9453, 0.6165, 0.9499, 0.6181, 0.9701, 0.9374, 0.9391, 0.9286, 0.9576, 0.8997, 0.9602, 0.8999, 0.9798, 0.5982, 0.9422, 0.6284, 0.9468, 0.6298, 0.9514, 0.5834, 0.9256, 0.9037, 0.9328, 0.8798, 0.9558, 0.8948, 0.9558, 0.8977, 0.9798, 0.5982, 0.9514, 0.5834, 0.9533, 0.5669, 0.9968, 0.5861, 0.9514, 0.5834, 0.9468, 0.6298, 0.951, 0.6273, 0.9224, 0.5927, 0.9408, 0.663, 0.9698, 0.6536, 0.9788, 0.6654, 0.9389, 0.6795, 0.9517, 0.869, 0.9735, 0.869, 0.961, 0.8933, 0.958, 0.8928, 0.9646, 0.7288, 0.9471, 0.7471, 0.9377, 0.7171, 0.9398, 0.7157, 0.5205, 0.9684, 0.5508, 0.9683, 0.5562, 0.9827, 0.5139, 0.9827, 0.4985, 0.9146, 0.5433, 0.9331, 0.5422, 0.9282, 0.4985, 0.9465, 0.9301, 0.6801, 0.9539, 0.6877, 0.9383, 0.711, 0.9358, 0.7108, 0.5223, 0.8916, 0.4985, 0.9146, 0.4827, 0.9073, 0.516, 0.8711, 0.4985, 0.9465, 0.5422, 0.9282, 0.538, 0.9255, 0.5205, 0.9684, 0.9539, 0.6877, 0.9646, 0.7069, 0.9401, 0.7131, 0.9383, 0.711, 0.5722, 0.918, 0.5533, 0.8966, 0.5596, 0.8859, 0.5857, 0.9134, 0.5205, 0.9684, 0.538, 0.9255, 0.5332, 0.9265, 0.5508, 0.9683, 0.9183, 0.7475, 0.8954, 0.7243, 0.9342, 0.7145, 0.9354, 0.7165, 0.4985, 0.9465, 0.5205, 0.9684, 0.5139, 0.9827, 0.4833, 0.9522, 0.5508, 0.9683, 0.5332, 0.9265, 0.5306, 0.9305, 0.5719, 0.9472, 0.9047, 0.6931, 0.9301, 0.6801, 0.9358, 0.7108, 0.9342, 0.7123, 0.4985, 0.9146, 0.4985, 0.9465, 0.4833, 0.9522, 0.4827, 0.9073, 0.5719, 0.9472, 0.5306, 0.9305, 0.5321, 0.9352, 0.5722, 0.918, 0.9383, 0.711, 0.9401, 0.7131, 0.9398, 0.7157, 0.9377, 0.7171, 0.9354, 0.7165, 0.9342, 0.7145, 0.9342, 0.7123, 0.9358, 0.7108, 0.5719, 0.9472, 0.5722, 0.918, 0.5857, 0.9134, 0.5854, 0.9535, 0.5722, 0.918, 0.5321, 0.9352, 0.5359, 0.9382, 0.5533, 0.8966, 0.5422, 0.9282, 0.5433, 0.9331, 0.5407, 0.9373, 0.5359, 0.9382, 0.5321, 0.9352, 0.5306, 0.9305, 0.5332, 0.9265, 0.538, 0.9255, 0.9646, 0.7069, 0.9646, 0.7288, 0.9398, 0.7157, 0.9401, 0.7131, 0.5533, 0.8966, 0.5359, 0.9382, 0.5407, 0.9373, 0.5223, 0.8916, 0.9471, 0.7471, 0.9183, 0.7475, 0.9354, 0.7165, 0.9377, 0.7171, 0.5533, 0.8966, 0.5223, 0.8916, 0.516, 0.8711, 0.5596, 0.8859, 0.5223, 0.8916, 0.5407, 0.9373, 0.5433, 0.9331, 0.4985, 0.9146, 0.5508, 0.9683, 0.5719, 0.9472, 0.5854, 0.9535, 0.5562, 0.9827, 0.8954, 0.7243, 0.9047, 0.6931, 0.9342, 0.7123, 0.9342, 0.7145, 0.6121, 0.9634, 0.5877, 0.9405, 0.6277, 0.9272, 0.6296, 0.9301, 0.5078, 0.7784, 0.506, 0.8218, 0.4847, 0.8289, 0.4827, 0.764, 0.585, 0.759, 0.5555, 0.8152, 0.5621, 0.8145, 0.5434, 0.7545, 0.6768, 0.9168, 0.6671, 0.949, 0.6358, 0.9288, 0.6359, 0.9255, 0.6076, 0.7932, 0.585, 0.759, 0.5987, 0.7365, 0.6246, 0.7891, 0.5434, 0.7545, 0.5621, 0.8145, 0.5662, 0.8093, 0.5078, 0.7784, 0.6671, 0.949, 0.6414, 0.9634, 0.6331, 0.9309, 0.6358, 0.9288, 0.5707, 0.855, 0.6031, 0.8331, 0.6244, 0.846, 0.5743, 0.8704, 0.5078, 0.7784, 0.5662, 0.8093, 0.5653, 0.803, 0.506, 0.8218, 0.5864, 0.9024, 0.6173, 0.8711, 0.6306, 0.9228, 0.6282, 0.9242, 0.5434, 0.7545, 0.5078, 0.7784, 0.4827, 0.764, 0.539, 0.7365, 0.506, 0.8218, 0.5653, 0.803, 0.5598, 0.7995, 0.5333, 0.8516, 0.6588, 0.8833, 0.6768, 0.9168, 0.6359, 0.9255, 0.6337, 0.9232, 0.585, 0.759, 0.5434, 0.7545, 0.539, 0.7365, 0.5987, 0.7365, 0.5333, 0.8516, 0.5598, 0.7995, 0.5533, 0.7997, 0.5707, 0.855, 0.6358, 0.9288, 0.6331, 0.9309, 0.6296, 0.9301, 0.6277, 0.9272, 0.6282, 0.9242, 0.6306, 0.9228, 0.6337, 0.9232, 0.6359, 0.9255, 0.5333, 0.8516, 0.5707, 0.855, 0.5743, 0.8704, 0.5243, 0.8687, 0.5707, 0.855, 0.5533, 0.7997, 0.5493, 0.8047, 0.6031, 0.8331, 0.5621, 0.8145, 0.5555, 0.8152, 0.5502, 0.8111, 0.5493, 0.8047, 0.5533, 0.7997, 0.5598, 0.7995, 0.5653, 0.803, 0.5662, 0.8093, 0.6414, 0.9634, 0.6121, 0.9634, 0.6296, 0.9301, 0.6331, 0.9309, 0.6031, 0.8331, 0.5493, 0.8047, 0.5502, 0.8111, 0.6076, 0.7932, 0.5877, 0.9405, 0.5864, 0.9024, 0.6282, 0.9242, 0.6277, 0.9272, 0.6031, 0.8331, 0.6076, 0.7932, 0.6246, 0.7891, 0.6244, 0.846, 0.6076, 0.7932, 0.5502, 0.8111, 0.5555, 0.8152, 0.585, 0.759, 0.506, 0.8218, 0.5333, 0.8516, 0.5243, 0.8687, 0.4847, 0.8289, 0.6173, 0.8711, 0.6588, 0.8833, 0.6337, 0.9232, 0.6306, 0.9228, 0.0, 0.0, 1.0, 0.0, 1.0, 1.0, 0.0, 1.0, 0.0, 0.0, 1.0, 0.0, 1.0, 1.0, 0.0, 1.0, 0.0, 0.0, 1.0, 0.0, 1.0, 1.0, 0.0, 1.0, 0.0, 0.0, 1.0, 0.0, 1.0, 1.0, 0.0, 1.0, 0.0, 0.0, 1.0, 0.0, 1.0, 1.0, 0.0, 1.0, 0.0, 0.0, 1.0, 0.0, 1.0, 1.0, 0.0, 1.0, 0.0, 0.0, 1.0, 0.0, 1.0, 1.0, 0.0, 1.0, 0.0, 0.0, 1.0, 0.0, 1.0, 1.0, 0.0, 1.0, 0.0, 0.0, 1.0, 0.0, 1.0, 1.0, 0.0, 1.0, 0.0, 0.0, 1.0, 0.0, 1.0, 1.0, 0.0, 1.0, 0.0, 0.0, 1.0, 0.0, 1.0, 1.0, 0.0, 1.0, 0.0, 0.0, 1.0, 0.0, 1.0, 1.0, 0.0, 1.0, 0.0, 0.0, 1.0, 0.0, 1.0, 1.0, 0.0, 1.0, 0.0, 0.0, 1.0, 0.0, 1.0, 1.0, 0.0, 1.0, 0.0, 0.0, 1.0, 0.0, 1.0, 1.0, 0.0, 1.0, 0.0, 0.0, 1.0, 0.0, 1.0, 1.0, 0.0, 1.0, 0.0, 0.0, 1.0, 0.0, 1.0, 1.0, 0.0, 1.0, 0.0, 0.0, 1.0, 0.0, 1.0, 1.0, 0.0, 1.0, 0.0, 0.0, 1.0, 0.0, 1.0, 1.0, 0.0, 1.0, 0.0, 0.0, 1.0, 0.0, 1.0, 1.0, 0.0, 1.0, 0.0, 0.0, 1.0, 0.0, 1.0, 1.0, 0.0, 1.0, 0.0, 0.0, 1.0, 0.0, 1.0, 1.0, 0.0, 1.0, 0.0, 0.0, 1.0, 0.0, 1.0, 1.0, 0.0, 1.0, 0.0, 0.0, 1.0, 0.0, 1.0, 1.0, 0.0, 1.0, 0.0, 0.0, 1.0, 0.0, 1.0, 1.0, 0.0, 1.0, 0.0, 0.0, 1.0, 0.0, 1.0, 1.0, 0.0, 1.0, 0.0, 0.0, 1.0, 0.0, 1.0, 1.0, 0.0, 1.0, 0.0, 0.0, 1.0, 0.0, 1.0, 1.0, 0.0, 1.0, 0.0, 0.0, 1.0, 0.0, 1.0, 1.0, 0.0, 1.0, 0.0, 0.0, 1.0, 0.0, 1.0, 1.0, 0.0, 1.0, 0.0, 0.0, 1.0, 0.0, 1.0, 1.0, 0.0, 1.0, 0.0, 0.0, 1.0, 0.0, 1.0, 1.0, 0.0, 1.0, 0.0, 0.0, 1.0, 0.0, 1.0, 1.0, 0.0, 1.0, 0.0, 0.0, 1.0, 0.0, 1.0, 1.0, 0.0, 1.0, 0.0, 0.0, 1.0, 0.0, 1.0, 1.0, 0.0, 1.0, 0.0, 0.0, 1.0, 0.0, 1.0, 1.0, 0.0, 1.0, 0.0, 0.0, 1.0, 0.0, 1.0, 1.0, 0.0, 1.0, 0.0, 0.0, 1.0, 0.0, 1.0, 1.0, 0.0, 1.0, 0.0, 0.0, 1.0, 0.0, 1.0, 1.0, 0.0, 1.0, 0.0, 0.0, 1.0, 0.0, 1.0, 1.0, 0.0, 1.0, 0.0, 0.0, 1.0, 0.0, 1.0, 1.0, 0.0, 1.0, 0.0, 0.0, 1.0, 0.0, 1.0, 1.0, 0.0, 1.0, 0.0, 0.0, 1.0, 0.0, 1.0, 1.0, 0.0, 1.0, 0.0, 0.0, 1.0, 0.0, 1.0, 1.0, 0.0, 1.0, 0.0, 0.0, 1.0, 0.0, 1.0, 1.0, 0.0, 1.0, 0.0, 0.0, 1.0, 0.0, 1.0, 1.0, 0.0, 1.0, 0.0, 0.0, 1.0, 0.0, 1.0, 1.0, 0.0, 1.0, 0.0, 0.0, 1.0, 0.0, 1.0, 1.0, 0.0, 1.0, 0.0, 0.0, 1.0, 0.0, 1.0, 1.0, 0.0, 1.0, 0.0, 0.0, 1.0, 0.0, 1.0, 1.0, 0.0, 1.0, 0.0, 0.0, 1.0, 0.0, 1.0, 1.0, 0.0, 1.0, 0.0, 0.0, 1.0, 0.0, 1.0, 1.0, 0.0, 1.0, 0.0, 0.0, 1.0, 0.0, 1.0, 1.0, 0.0, 1.0, 0.0, 0.0, 1.0, 0.0, 1.0, 1.0, 0.0, 1.0, 0.0, 0.0, 1.0, 0.0, 1.0, 1.0, 0.0, 1.0, 0.0, 0.0, 1.0, 0.0, 1.0, 1.0, 0.0, 1.0, 0.0, 0.0, 1.0, 0.0, 1.0, 1.0, 0.0, 1.0, 0.0, 0.0, 1.0, 0.0, 1.0, 1.0, 0.0, 1.0, 0.0, 0.0, 1.0, 0.0, 1.0, 1.0, 0.0, 1.0, 0.0, 0.0, 1.0, 0.0, 1.0, 1.0, 0.0, 1.0, 0.0, 0.0, 1.0, 0.0, 1.0, 1.0, 0.0, 1.0, 0.0, 0.0, 1.0, 0.0, 1.0, 1.0, 0.0, 1.0, 0.0, 0.0, 1.0, 0.0, 1.0, 1.0, 0.0, 1.0, 0.0, 0.0, 1.0, 0.0, 1.0, 1.0, 0.0, 1.0, 0.0, 0.0, 1.0, 0.0, 1.0, 1.0, 0.0, 1.0, 0.0, 0.0, 1.0, 0.0, 1.0, 1.0, 0.0, 1.0, 0.0, 0.0, 1.0, 0.0, 1.0, 1.0, 0.0, 1.0, 0.0, 0.0, 1.0, 0.0, 1.0, 1.0, 0.0, 1.0, 0.0, 0.0, 1.0, 0.0, 1.0, 1.0, 0.0, 1.0, 0.0, 0.0, 1.0, 0.0, 1.0, 1.0, 0.0, 1.0, 0.0, 0.0, 1.0, 0.0, 1.0, 1.0, 0.0, 1.0, 0.0, 0.0, 1.0, 0.0, 1.0, 1.0, 0.0, 1.0, 0.0, 0.0, 1.0, 0.0, 1.0, 1.0, 0.0, 1.0, 0.0, 0.0, 1.0, 0.0, 1.0, 1.0, 0.0, 1.0, 0.0, 0.0, 1.0, 0.0, 1.0, 1.0, 0.0, 1.0, 0.0, 0.0, 1.0, 0.0, 1.0, 1.0, 0.0, 1.0, 0.0003138, 0.0003138, 0.06815, 0.03773, 0.08465, 0.09306, 0.09435, 0.05563, 0.09435, 0.05563, 0.08465, 0.09306, 0.206, 0.2299, 0.2102, 0.2142, 0.206, 0.2299, 0.2111, 0.2139, 0.241, 0.2689, 0.2516, 0.2608, 0.1859, 0.2214, 0.2111, 0.2139, 0.06815, 0.03773, 0.0003138, 0.0003138, 0.09435, 0.05563, 0.2102, 0.2142, 0.1859, 0.2214, 0.0003138, 0.0003138, 0.206, 0.2299, 0.08465, 0.09306, 0.06815, 0.03773, 0.2111, 0.2139, 0.2282, 0.2524, 0.2512, 0.2765, 0.255, 0.2683, 0.2279, 0.2422, 0.2102, 0.2142, 0.206, 0.2299, 0.2512, 0.2765, 0.2282, 0.2524, 0.2111, 0.2139, 0.1859, 0.2214, 0.2279, 0.2422, 0.255, 0.2683, 0.1859, 0.2214, 0.2102, 0.2142, 0.2282, 0.2524, 0.2279, 0.2422, 0.2599, 0.2816, 0.3065, 0.3153, 0.3249, 0.3149, 0.2749, 0.2912, 0.2512, 0.2765, 0.206, 0.2299, 0.2516, 0.2608, 0.2959, 0.3147, 0.2111, 0.2139, 0.255, 0.2683, 0.2889, 0.316, 0.241, 0.2689, 0.255, 0.2683, 0.2512, 0.2765, 0.2959, 0.3147, 0.2889, 0.316, 0.2749, 0.2912, 0.3249, 0.3149, 0.3339, 0.3605, 0.2852, 0.3164, 0.2632, 0.2813, 0.2599, 0.2816, 0.2749, 0.2912, 0.2721, 0.2981, 0.2959, 0.3339, 0.2632, 0.2813, 0.2721, 0.2981, 0.2951, 0.3528, 0.3873, 0.5623, 0.4649, 0.5924, 0.6792, 0.7309, 0.6441, 0.7359, 0.2921, 0.3064, 0.2852, 0.3164, 0.3339, 0.3605, 0.343, 0.3525, 0.2721, 0.2981, 0.2749, 0.2912, 0.2852, 0.3164, 0.2921, 0.3064, 0.2951, 0.3528, 0.2721, 0.2981, 0.2921, 0.3064, 0.343, 0.3525, 0.488, 0.4934, 0.4829, 0.4789, 0.5631, 0.5306, 0.586, 0.544, 0.6863, 0.4497, 0.6441, 0.7359, 0.6792, 0.7309, 0.6615, 0.4804, 0.6615, 0.4804, 0.6792, 0.7309, 0.586, 0.544, 0.5631, 0.5306, 0.4829, 0.4789, 0.5287, 0.4186, 0.6615, 0.4804, 0.5631, 0.5306, 0.4649, 0.5924, 0.488, 0.4934, 0.586, 0.544, 0.6792, 0.7309, 0.3612, 0.3648, 0.3426, 0.4361, 0.3057, 0.4134, 0.318, 0.3665, 0.8795, 0.7882, 0.8919, 0.7725, 0.9126, 0.801, 0.9031, 0.8204, 0.5287, 0.4186, 0.47, 0.3648, 0.6863, 0.4497, 0.6615, 0.4804, 0.9126, 0.801, 0.952, 0.801, 0.9615, 0.8204, 0.9031, 0.8204, 0.9727, 0.7725, 0.9851, 0.7882, 0.9615, 0.8204, 0.952, 0.801, 0.2959, 0.3147, 0.2516, 0.2608, 0.2632, 0.2813, 0.2959, 0.3339, 0.2516, 0.2608, 0.241, 0.2689, 0.2599, 0.2816, 0.2632, 0.2813, 0.241, 0.2689, 0.2889, 0.316, 0.3065, 0.3153, 0.2599, 0.2816, 0.2959, 0.3147, 0.2959, 0.3339, 0.3873, 0.5623, 0.3426, 0.4361, 0.3249, 0.3149, 0.3065, 0.3153, 0.47, 0.3648, 0.5287, 0.4186, 0.3065, 0.3153, 0.2889, 0.316, 0.3612, 0.3648, 0.47, 0.3648, 0.2889, 0.316, 0.2959, 0.3147, 0.3426, 0.4361, 0.3612, 0.3648, 0.2951, 0.3528, 0.343, 0.3525, 0.488, 0.4934, 0.4649, 0.5924, 0.3339, 0.3605, 0.3249, 0.3149, 0.5287, 0.4186, 0.4829, 0.4789, 0.343, 0.3525, 0.3339, 0.3605, 0.4829, 0.4789, 0.488, 0.4934, 0.2959, 0.3339, 0.2951, 0.3528, 0.4649, 0.5924, 0.3873, 0.5623, 0.0, 0.0, 1.0, 0.0, 1.0, 1.0, 0.0, 1.0, 0.0, 0.0, 1.0, 0.0, 1.0, 1.0, 0.0, 1.0, 0.0, 0.0, 1.0, 0.0, 1.0, 1.0, 0.0, 1.0, 0.0, 0.0, 1.0, 0.0, 1.0, 1.0, 0.0, 1.0, 0.0, 0.0, 1.0, 0.0, 1.0, 1.0, 0.0, 1.0, 0.0, 0.0, 1.0, 0.0, 1.0, 1.0, 0.0, 1.0, 0.0, 0.0, 1.0, 0.0, 1.0, 1.0, 0.0, 1.0, 0.0, 0.0, 1.0, 0.0, 1.0, 1.0, 0.0, 1.0, 0.0, 0.0, 1.0, 0.0, 1.0, 1.0, 0.0, 1.0, 0.0, 0.0, 1.0, 0.0, 1.0, 1.0, 0.0, 1.0, 0.0, 0.0, 1.0, 0.0, 1.0, 1.0, 0.0, 1.0, 0.0, 0.0, 1.0, 0.0, 1.0, 1.0, 0.0, 1.0, 0.0, 0.0, 1.0, 0.0, 1.0, 1.0, 0.0, 1.0, 0.0, 0.0, 1.0, 0.0, 1.0, 1.0, 0.0, 1.0, 0.0, 0.0, 1.0, 0.0, 1.0, 1.0, 0.0, 1.0, 0.0, 0.0, 1.0, 0.0, 1.0, 1.0, 0.0, 1.0, 0.0, 0.0, 1.0, 0.0, 1.0, 1.0, 0.0, 1.0, 0.0, 0.0, 1.0, 0.0, 1.0, 1.0, 0.0, 1.0, 0.0, 0.0, 1.0, 0.0, 1.0, 1.0, 0.0, 1.0, 0.0, 0.0, 1.0, 0.0, 1.0, 1.0, 0.0, 1.0, 0.0, 0.0, 1.0, 0.0, 1.0, 1.0, 0.0, 1.0, 0.0, 0.0, 1.0, 0.0, 1.0, 1.0, 0.0, 1.0, 0.0, 0.0, 1.0, 0.0, 1.0, 1.0, 0.0, 1.0, 0.0, 0.0, 1.0, 0.0, 1.0, 1.0, 0.0, 1.0, 0.0, 0.0, 1.0, 0.0, 1.0, 1.0, 0.0, 1.0, 0.0, 0.0, 1.0, 0.0, 1.0, 1.0, 0.0, 1.0, 0.0, 0.0, 1.0, 0.0, 1.0, 1.0, 0.0, 1.0, 0.0, 0.0, 1.0, 0.0, 1.0, 1.0, 0.0, 1.0, 0.0, 0.0, 1.0, 0.0, 1.0, 1.0, 0.0, 1.0, 0.0, 0.0, 1.0, 0.0, 1.0, 1.0, 0.0, 1.0, 0.7606, 0.5523, 0.7899, 0.4416, 0.8216, 0.4568, 0.8373, 0.5663, 0.9615, 0.3483, 0.8772, 0.3247, 0.8514, 0.2895, 0.8582, 0.2792, 0.8336, 0.2768, 0.828, 0.2982, 0.8121, 0.2789, 0.8114, 0.2666, 0.6869, 0.2753, 0.7722, 0.2967, 0.7549, 0.4391, 0.6869, 0.5265, 0.8215, 0.255, 0.7961, 0.2156, 0.816, 0.2284, 0.8261, 0.2527, 0.819, 0.3321, 0.7899, 0.4416, 0.7549, 0.4391, 0.7722, 0.2967, 0.828, 0.2982, 0.819, 0.3321, 0.7722, 0.2967, 0.8121, 0.2789, 0.8966, 0.2423, 0.8552, 0.2638, 0.8523, 0.2596, 0.8731, 0.2435, 0.8114, 0.2666, 0.8121, 0.2789, 0.7722, 0.2967, 0.6869, 0.2753, 0.8373, 0.5663, 0.8216, 0.4568, 0.8772, 0.3247, 0.9615, 0.3483, 0.9304, 0.1075, 0.9695, 0.04237, 0.9824, 0.2822, 0.8966, 0.2423, 0.8051, 0.8684, 0.8051, 0.8349, 0.8552, 0.7725, 0.8788, 0.7959, 0.8215, 0.255, 0.8148, 0.2617, 0.7013, 0.2074, 0.7961, 0.2156, 0.8148, 0.2617, 0.8114, 0.2666, 0.6869, 0.2753, 0.7013, 0.2074, 0.7961, 0.2156, 0.7013, 0.2074, 0.8352, 0.0003138, 0.8342, 0.08216, 0.6869, 0.7959, 0.7106, 0.7725, 0.7606, 0.8349, 0.7606, 0.8684, 0.8385, 0.259, 0.8353, 0.2708, 0.8148, 0.2617, 0.8215, 0.255, 0.8353, 0.2708, 0.8336, 0.2768, 0.8114, 0.2666, 0.8148, 0.2617, 0.8966, 0.2423, 0.9824, 0.2822, 0.8578, 0.2729, 0.8552, 0.2638, 0.9824, 0.2822, 0.9615, 0.3483, 0.8582, 0.2792, 0.8578, 0.2729, 0.8842, 0.088, 0.9064, 0.01211, 0.9695, 0.04237, 0.9304, 0.1075, 0.7829, 0.8684, 0.7829, 0.8349, 0.8051, 0.8349, 0.8051, 0.8684, 0.7606, 0.8684, 0.7606, 0.8349, 0.7829, 0.8349, 0.7829, 0.8684, 0.8342, 0.08216, 0.8352, 0.0003138, 0.9064, 0.01211, 0.8842, 0.088, 0.8578, 0.2729, 0.8582, 0.2792, 0.8336, 0.2768, 0.8353, 0.2708, 0.8552, 0.2638, 0.8578, 0.2729, 0.8353, 0.2708, 0.8385, 0.259, 0.7961, 0.2156, 0.8342, 0.08216, 0.8373, 0.1616, 0.816, 0.2284, 0.8514, 0.2895, 0.8772, 0.3247, 0.819, 0.3321, 0.828, 0.2982, 0.8772, 0.3247, 0.8216, 0.4568, 0.7899, 0.4416, 0.819, 0.3321, 0.8552, 0.2638, 0.8385, 0.259, 0.8391, 0.2564, 0.8523, 0.2596, 0.8582, 0.2792, 0.8514, 0.2895, 0.828, 0.2982, 0.8336, 0.2768, 0.6869, 0.5265, 0.7549, 0.4391, 0.7899, 0.4416, 0.7606, 0.5523, 0.0, 0.0, 1.0, 0.0, 1.0, 1.0, 0.0, 1.0, 0.0, 0.0, 1.0, 0.0, 1.0, 1.0, 0.0, 1.0, 0.0, 0.0, 1.0, 0.0, 1.0, 1.0, 0.0, 1.0, 0.0, 0.0, 1.0, 0.0, 1.0, 1.0, 0.0, 1.0, 0.0, 0.0, 1.0, 0.0, 1.0, 1.0, 0.0, 1.0, 0.0, 0.0, 1.0, 0.0, 1.0, 1.0, 0.0, 1.0, 0.0, 0.0, 1.0, 0.0, 1.0, 1.0, 0.0, 1.0, 0.0, 0.0, 1.0, 0.0, 1.0, 1.0, 0.0, 1.0, 0.0, 0.0, 1.0, 0.0, 1.0, 1.0, 0.0, 1.0, 0.0, 0.0, 1.0, 0.0, 1.0, 1.0, 0.0, 1.0, 0.0, 0.0, 1.0, 0.0, 1.0, 1.0, 0.0, 1.0, 0.0, 0.0, 1.0, 0.0, 1.0, 1.0, 0.0, 1.0, 0.0, 0.0, 1.0, 0.0, 1.0, 1.0, 0.0, 1.0, 0.0, 0.0, 1.0, 0.0, 1.0, 1.0, 0.0, 1.0, 0.0, 0.0, 1.0, 0.0, 1.0, 1.0, 0.0, 1.0, 0.0, 0.0, 1.0, 0.0, 1.0, 1.0, 0.0, 1.0, 0.8637, 0.1644, 0.8878, 0.1751, 0.8667, 0.1972, 0.8559, 0.1934, 0.8373, 0.1616, 0.8637, 0.1644, 0.8559, 0.1934, 0.8446, 0.1913, 0.8523, 0.2596, 0.8391, 0.2564, 0.8404, 0.2518, 0.8494, 0.2553, 0.8731, 0.2435, 0.8523, 0.2596, 0.8494, 0.2553, 0.8602, 0.2436, 0.9304, 0.1075, 0.8966, 0.2423, 0.8731, 0.2435, 0.8878, 0.1751, 0.8385, 0.259, 0.8215, 0.255, 0.8261, 0.2527, 0.8391, 0.2564, 0.8842, 0.088, 0.9304, 0.1075, 0.8878, 0.1751, 0.8637, 0.1644, 0.8342, 0.08216, 0.8842, 0.088, 0.8637, 0.1644, 0.8373, 0.1616, 0.8445, 0.2363, 0.8404, 0.2518, 0.8307, 0.2504, 0.8272, 0.2349, 0.8559, 0.1934, 0.8445, 0.2363, 0.8272, 0.2349, 0.8446, 0.1913, 0.8667, 0.1972, 0.8602, 0.2436, 0.8445, 0.2363, 0.8559, 0.1934, 0.8602, 0.2436, 0.8494, 0.2553, 0.8404, 0.2518, 0.8445, 0.2363, 0.816, 0.2284, 0.8373, 0.1616, 0.8446, 0.1913, 0.8272, 0.2349, 0.8261, 0.2527, 0.816, 0.2284, 0.8272, 0.2349, 0.8307, 0.2504, 0.8878, 0.1751, 0.8731, 0.2435, 0.8602, 0.2436, 0.8667, 0.1972, 0.8391, 0.2564, 0.8261, 0.2527, 0.8307, 0.2504, 0.8404, 0.2518, 0.3274, 0.9645, 0.334, 0.9682, 0.3244, 0.945, 0.3424, 0.945, 0.6482, 0.7763, 0.6404, 0.7831, 0.6391, 0.7739, 0.6485, 0.7771, 0.6496, 0.7871, 0.6557, 0.8167, 0.6253, 0.7961, 0.6404, 0.7831, 0.3263, 0.9569, 0.3274, 0.9645, 0.3424, 0.945, 0.3513, 0.9602, 0.6485, 0.7771, 0.6391, 0.7739, 0.6454, 0.7665, 0.6479, 0.7776, 0.6404, 0.7831, 0.6253, 0.7961, 0.6254, 0.7702, 0.6391, 0.7739, 0.3389, 0.9559, 0.3323, 0.9523, 0.342, 0.9754, 0.324, 0.9754, 0.6479, 0.7776, 0.6454, 0.7665, 0.6551, 0.7703, 0.6471, 0.7776, 0.6391, 0.7739, 0.6254, 0.7702, 0.6381, 0.7365, 0.6454, 0.7665, 0.9502, 0.8523, 0.9325, 0.8576, 0.933, 0.8547, 0.9476, 0.85, 0.6471, 0.7776, 0.6551, 0.7703, 0.6567, 0.7801, 0.6468, 0.7769, 0.6454, 0.7665, 0.6381, 0.7365, 0.6706, 0.7568, 0.6551, 0.7703, 0.334, 0.9682, 0.34, 0.9635, 0.3151, 0.9602, 0.3244, 0.945, 0.6468, 0.7769, 0.6567, 0.7801, 0.6496, 0.7871, 0.6473, 0.7763, 0.6551, 0.7703, 0.6706, 0.7568, 0.6706, 0.7842, 0.6567, 0.7801, 0.34, 0.9635, 0.3389, 0.9559, 0.324, 0.9754, 0.3151, 0.9602, 0.6473, 0.7763, 0.6496, 0.7871, 0.6404, 0.7831, 0.6482, 0.7763, 0.6567, 0.7801, 0.6706, 0.7842, 0.6557, 0.8167, 0.6496, 0.7871, 0.6473, 0.7763, 0.6482, 0.7763, 0.6485, 0.7771, 0.6479, 0.7776, 0.6471, 0.7776, 0.6468, 0.7769, 0.3323, 0.9523, 0.3263, 0.9569, 0.3513, 0.9602, 0.342, 0.9754, 0.933, 0.8547, 0.9224, 0.846, 0.9323, 0.841, 0.9342, 0.8429, 0.9203, 0.847, 0.9203, 0.8308, 0.9229, 0.8323, 0.9224, 0.846, 0.9549, 0.8312, 0.9502, 0.8523, 0.9476, 0.85, 0.9507, 0.8331, 0.9325, 0.8576, 0.9203, 0.847, 0.9224, 0.846, 0.933, 0.8547, 0.9203, 0.8308, 0.9361, 0.8211, 0.9361, 0.8246, 0.9229, 0.8323, 0.9361, 0.8211, 0.9549, 0.8312, 0.9507, 0.8331, 0.9361, 0.8246, 0.933, 0.8385, 0.9357, 0.838, 0.9377, 0.8398, 0.9369, 0.8424, 0.9342, 0.8429, 0.9323, 0.841, 0.9229, 0.8323, 0.9361, 0.8246, 0.9357, 0.838, 0.933, 0.8385, 0.9361, 0.8246, 0.9507, 0.8331, 0.9377, 0.8398, 0.9357, 0.838, 0.9476, 0.85, 0.933, 0.8547, 0.9342, 0.8429, 0.9369, 0.8424, 0.9224, 0.846, 0.9229, 0.8323, 0.933, 0.8385, 0.9323, 0.841, 0.9507, 0.8331, 0.9476, 0.85, 0.9369, 0.8424, 0.9377, 0.8398, 0.3703, 0.9676, 0.3768, 0.9637, 0.3519, 0.9606, 0.3608, 0.945, 0.9494, 0.9713, 0.9491, 0.9809, 0.9407, 0.9741, 0.948, 0.9703, 0.9602, 0.9775, 0.978, 0.9878, 0.9495, 0.9997, 0.9491, 0.9809, 0.363, 0.9651, 0.3703, 0.9676, 0.3608, 0.945, 0.3782, 0.945, 0.948, 0.9703, 0.9407, 0.9741, 0.9426, 0.9629, 0.9503, 0.9687, 0.9491, 0.9809, 0.9495, 0.9997, 0.9256, 0.984, 0.9407, 0.9741, 0.3687, 0.9532, 0.3624, 0.9576, 0.3871, 0.9606, 0.3784, 0.9762, 0.9503, 0.9687, 0.9426, 0.9629, 0.9538, 0.9584, 0.9525, 0.9693, 0.9407, 0.9741, 0.9256, 0.984, 0.9256, 0.955, 0.9426, 0.9629, 0.3145, 0.9621, 0.3057, 0.9786, 0.304, 0.9758, 0.3113, 0.9622, 0.9525, 0.9693, 0.9538, 0.9584, 0.9637, 0.966, 0.9529, 0.971, 0.9426, 0.9629, 0.9256, 0.955, 0.9518, 0.938, 0.9538, 0.9584, 0.3768, 0.9637, 0.3758, 0.9562, 0.3606, 0.9762, 0.3519, 0.9606, 0.9529, 0.971, 0.9637, 0.966, 0.9602, 0.9775, 0.9514, 0.9717, 0.9538, 0.9584, 0.9518, 0.938, 0.9834, 0.9534, 0.9637, 0.966, 0.3758, 0.9562, 0.3687, 0.9532, 0.3784, 0.9762, 0.3606, 0.9762, 0.9514, 0.9717, 0.9602, 0.9775, 0.9491, 0.9809, 0.9494, 0.9713, 0.9637, 0.966, 0.9834, 0.9534, 0.978, 0.9878, 0.9602, 0.9775, 0.9514, 0.9717, 0.9494, 0.9713, 0.948, 0.9703, 0.9503, 0.9687, 0.9525, 0.9693, 0.9529, 0.971, 0.3624, 0.9576, 0.363, 0.9651, 0.3782, 0.945, 0.3871, 0.9606, 0.304, 0.9758, 0.2889, 0.9758, 0.2948, 0.9648, 0.2974, 0.9645, 0.2874, 0.9786, 0.2772, 0.9632, 0.2806, 0.963, 0.2889, 0.9758, 0.3052, 0.9474, 0.3145, 0.9621, 0.3113, 0.9622, 0.3038, 0.9497, 0.3057, 0.9786, 0.2874, 0.9786, 0.2889, 0.9758, 0.304, 0.9758, 0.2772, 0.9632, 0.2861, 0.945, 0.2882, 0.9486, 0.2806, 0.963, 0.2861, 0.945, 0.3052, 0.9474, 0.3038, 0.9497, 0.2882, 0.9486, 0.2937, 0.9622, 0.2955, 0.96, 0.2982, 0.9604, 0.2991, 0.9627, 0.2974, 0.9645, 0.2948, 0.9648, 0.2806, 0.963, 0.2882, 0.9486, 0.2955, 0.96, 0.2937, 0.9622, 0.2882, 0.9486, 0.3038, 0.9497, 0.2982, 0.9604, 0.2955, 0.96, 0.3113, 0.9622, 0.304, 0.9758, 0.2974, 0.9645, 0.2991, 0.9627, 0.2889, 0.9758, 0.2806, 0.963, 0.2937, 0.9622, 0.2948, 0.9648, 0.3038, 0.9497, 0.3113, 0.9622, 0.2991, 0.9627, 0.2982, 0.9604, 0.0, 0.0, 1.0, 0.0, 1.0, 1.0, 0.0, 1.0, 0.0, 0.0, 1.0, 0.0, 1.0, 1.0, 0.0, 1.0, 0.0, 0.0, 1.0, 0.0, 1.0, 1.0, 0.0, 1.0, 0.0, 0.0, 1.0, 0.0, 1.0, 1.0, 0.0, 1.0, 0.0, 0.0, 1.0, 0.0, 1.0, 1.0, 0.0, 1.0, 0.0, 0.0, 1.0, 0.0, 1.0, 1.0, 0.0, 1.0, 0.0, 0.0, 1.0, 0.0, 1.0, 1.0, 0.0, 1.0, 0.0, 0.0, 1.0, 0.0, 1.0, 1.0, 0.0, 1.0, 0.0, 0.0, 1.0, 0.0, 1.0, 1.0, 0.0, 1.0, 0.0, 0.0, 1.0, 0.0, 1.0, 1.0, 0.0, 1.0, 0.0, 0.0, 1.0, 0.0, 1.0, 1.0, 0.0, 1.0, 0.0, 0.0, 1.0, 0.0, 1.0, 1.0, 0.0, 1.0])
me_hoverbike.materials.append(mat_engine)
me_hoverbike.materials.append(mat_enginepipe)
me_hoverbike.materials.append(mat_pipehole)
me_hoverbike.materials.append(mat_light)
me_hoverbike.materials.append(mat_seat)
me_hoverbike.materials.append(mat_dash)
me_hoverbike.materials.append(mat_handlerubber)
me_hoverbike.materials.append(mat_body)
me_hoverbike.use_remesh_preserve_volume = False
me_hoverbike.use_remesh_preserve_attributes = False
me_hoverbike.use_mirror_vertex_groups = False
me_hoverbike.update()

# ---- objects
ob_hoverbike = bpy.data.objects.new('Hoverbike', me_hoverbike)

# ---- transforms, parenting, visibility, modifiers, constraints
ob_hoverbike.location = (0.0, 0.0, -5.96e-08)
ob_hoverbike.rotation_euler = (-0.3301, -0.0, 0.0)
ob_hoverbike.scale = (0.08625, 0.08625, 0.08625)
ob_hoverbike.lineart.crease_threshold = 0.0

# ---- collection membership
col_collection_1.objects.link(ob_hoverbike)

# ---- scene / render settings (as saved in the file)
scene.frame_start = 1; scene.frame_end = 250; scene.frame_set(2)
scene.render.engine = 'BLENDER_EEVEE_NEXT'
scene.render.resolution_percentage = 50
scene.render.dither_intensity = 0.0
scene.cycles.use_denoising = False
scene.cycles.samples = 128
scene.cycles.sampling_pattern = 'TABULATED_SOBOL'
scene.cycles.light_sampling_threshold = 0.0
scene.cycles.use_adaptive_sampling = False
scene.cycles.use_light_tree = False
scene.cycles.blur_glossy = 0.0
scene.cycles.sample_clamp_indirect = 0.0
scene.view_settings.view_transform = 'Standard'
bpy.context.view_layer.update()

# ---- added for rendering (the .blend has no active camera and no usable light): camera, sun
cam_auto = bpy.data.cameras.new('AutoCamera')
cam_auto.lens = 50.0
cam_auto.sensor_width = 36.0
cam_auto.clip_end = 1000.0
ob_auto_camera = bpy.data.objects.new('AutoCamera', cam_auto)
scene.collection.objects.link(ob_auto_camera)
ob_auto_camera.location = (6.76256, -7.47955, 5.36423)
ob_auto_camera.rotation_euler = (1.09748, -7.21219e-08, 0.694738)
scene.camera = ob_auto_camera
light_auto_sun = bpy.data.lights.new('AutoSun', 'SUN')
light_auto_sun.energy = 3.0
light_auto_sun.angle = 0.0523599
ob_auto_sun = bpy.data.objects.new('AutoSun', light_auto_sun)
scene.collection.objects.link(ob_auto_sun)
ob_auto_sun.rotation_euler = (0.872665, 0.174533, 0.523599)
bpy.context.view_layer.update()
